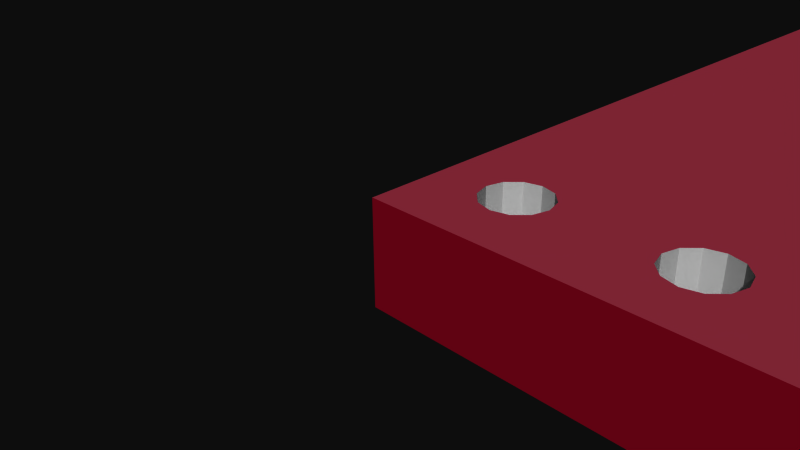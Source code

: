 # Source: ADXL345_Breakout.blend  (saved by Blender 2.72.0; exported with 4.5.12 LTS)
import bpy
from mathutils import Matrix  # noqa: F401  (used for matrix-valued properties, if any)

bpy.ops.wm.read_factory_settings(use_empty=True)
scene = bpy.context.scene
scene.name = 'Scene'

# ---- collections
col_collection_1 = bpy.data.collections.new('Collection 1'); scene.collection.children.link(col_collection_1)

# ---- materials (node trees are filled in below, after node groups)
mat_m_0131_silver = bpy.data.materials.new('M_0131_Silver')
mat_m_0131_silver.alpha_threshold = 0.0
mat_m_0131_silver.use_transparent_shadow = False
mat_m_0131_silver.diffuse_color = (0.7529, 0.7529, 0.7529, 1.0)
mat_m_0131_silver.specular_color = (0.33, 0.33, 0.33)
mat_m_0131_silver.roughness = 0.5
mat_frontcolor = bpy.data.materials.new('FrontColor')
mat_frontcolor.alpha_threshold = 0.0
mat_frontcolor.use_transparent_shadow = False
mat_frontcolor.diffuse_color = (1.0, 1.0, 1.0, 1.0)
mat_frontcolor.specular_color = (0.33, 0.33, 0.33)
mat_frontcolor.roughness = 0.5
mat_m_0035_tan = bpy.data.materials.new('M_0035_Tan')
mat_m_0035_tan.alpha_threshold = 0.0
mat_m_0035_tan.use_transparent_shadow = False
mat_m_0035_tan.diffuse_color = (0.8235, 0.7059, 0.549, 1.0)
mat_m_0035_tan.specular_color = (0.33, 0.33, 0.33)
mat_m_0035_tan.roughness = 0.5
mat_m_0134_dimgray = bpy.data.materials.new('M_0134_DimGray')
mat_m_0134_dimgray.alpha_threshold = 0.0
mat_m_0134_dimgray.use_transparent_shadow = False
mat_m_0134_dimgray.diffuse_color = (0.4118, 0.4118, 0.4118, 1.0)
mat_m_0134_dimgray.specular_color = (0.33, 0.33, 0.33)
mat_m_0134_dimgray.roughness = 0.5
mat_m_0137_black = bpy.data.materials.new('M_0137_Black')
mat_m_0137_black.alpha_threshold = 0.0
mat_m_0137_black.use_transparent_shadow = False
mat_m_0137_black.diffuse_color = (0.0, 0.0, 0.0, 1.0)
mat_m_0137_black.specular_color = (0.33, 0.33, 0.33)
mat_m_0137_black.roughness = 0.5
mat_mat_board = bpy.data.materials.new('mat_board')
mat_mat_board.alpha_threshold = 0.0
mat_mat_board.use_transparent_shadow = False
mat_mat_board.diffuse_color = (0.5961, 0.01569, 0.1098, 1.0)
mat_mat_board.specular_color = (0.33, 0.33, 0.33)
mat_mat_board.roughness = 0.5
mat_holes = bpy.data.materials.new('holes')
mat_holes.alpha_threshold = 0.0
mat_holes.use_transparent_shadow = False
mat_holes.diffuse_color = (0.5961, 0.01569, 0.1098, 1.0)
mat_holes.specular_color = (0.33, 0.33, 0.33)
mat_holes.roughness = 0.5
mat_element = bpy.data.materials.new('element')
mat_element.alpha_threshold = 0.0
mat_element.use_transparent_shadow = False
mat_element.diffuse_color = (0.7529, 0.7529, 0.7529, 1.0)
mat_element.specular_color = (0.33, 0.33, 0.33)
mat_element.roughness = 0.5
mat_adxl345_breakout_bottom_board = bpy.data.materials.new('ADXL345_Breakout_bottom_board')
mat_adxl345_breakout_bottom_board.alpha_threshold = 0.0
mat_adxl345_breakout_bottom_board.use_transparent_shadow = False
mat_adxl345_breakout_bottom_board.diffuse_color = (0.8078, 0.1647, 0.2784, 1.0)
mat_adxl345_breakout_bottom_board.specular_color = (0.33, 0.33, 0.33)
mat_adxl345_breakout_bottom_board.roughness = 0.5
mat_adxl345_breakout_top_board = bpy.data.materials.new('ADXL345_Breakout_top_board')
mat_adxl345_breakout_top_board.alpha_threshold = 0.0
mat_adxl345_breakout_top_board.use_transparent_shadow = False
mat_adxl345_breakout_top_board.diffuse_color = (0.7412, 0.2157, 0.302, 1.0)
mat_adxl345_breakout_top_board.specular_color = (0.33, 0.33, 0.33)
mat_adxl345_breakout_top_board.roughness = 0.5
mat_m_0136_charcoal = bpy.data.materials.new('M_0136_Charcoal')
mat_m_0136_charcoal.alpha_threshold = 0.0
mat_m_0136_charcoal.use_transparent_shadow = False
mat_m_0136_charcoal.diffuse_color = (0.1373, 0.1373, 0.1373, 1.0)
mat_m_0136_charcoal.specular_color = (0.33, 0.33, 0.33)
mat_m_0136_charcoal.roughness = 0.5

# ---- material node trees

# ---- world
world_world = bpy.data.worlds.new('World'); scene.world = world_world
world_world.color = (0.05088, 0.05088, 0.05088)
world_world.use_sun_shadow = False
world_world.sun_shadow_jitter_overblur = 0.0
world_world.cycles.sampling_method = 'MANUAL'
world_world.cycles.sample_map_resolution = 256

# ---- cameras
cam_camera = bpy.data.cameras.new('Camera')
cam_camera.clip_end = 100.0
cam_camera.lens = 35.0
cam_camera.sensor_width = 32.0
cam_camera.sensor_height = 18.0
cam_camera.ortho_scale = 7.314
cam_camera.dof.focus_distance = 0.0
cam_camera.dof.aperture_fstop = 128.0

# ---- meshes
me_mesh2_g_0603_cap1_model = bpy.data.meshes.new('Mesh2 G_0603_CAP1 Model')
me_mesh2_g_0603_cap1_model.from_pydata([(6.598, 1.25, -11.34), (6.598, 1.25, -11.14), (6.598, 0.8, -11.14), (6.598, 0.8, -11.34), (6.598, 0.85, -11.34), (6.598, 1.2, -11.34), (5.798, 1.25, -11.34), (5.798, 1.25, -11.14), (6.598, 1.25, -12.54), (5.798, 1.25, -12.54), (6.598, 0.8, -12.54), (6.598, 0.85, -12.54), (6.598, 1.2, -12.54), (5.798, 0.8, -11.34), (5.798, 0.8, -12.54), (5.798, 0.85, -11.34), (5.798, 0.8, -11.14), (5.798, 1.2, -11.34), (5.798, 1.2, -12.54), (5.798, 0.85, -12.54), (6.598, 0.8, -12.74), (6.598, 1.25, -12.74), (5.798, 0.8, -12.74), (5.798, 1.25, -12.74)], [], [(1, 0, 6, 7), (0, 8, 9, 6), (10, 3, 13, 14), (4, 3, 13, 15), (3, 2, 16, 13), (2, 1, 7, 16), (8, 12, 18, 9), (20, 10, 14, 22), (10, 11, 19, 14), (11, 12, 18, 19), (8, 21, 23, 9), (21, 20, 22, 23), (5, 4, 15, 17), (0, 5, 17, 6), (9, 23, 22, 14, 19, 18), (4, 5, 0, 1, 2, 3), (12, 11, 10, 20, 21, 8), (3, 10, 11, 12, 8, 0, 5, 4), (6, 17, 15, 13, 16, 7), (6, 9, 18, 19, 14, 13, 15, 17)])
me_mesh2_g_0603_cap1_model.polygons.foreach_set('material_index', [0, 2, 2, 1, 0, 0, 1, 0, 1, 1, 0, 0, 1, 1, 0, 0, 0, 2, 0, 2])
_uv = me_mesh2_g_0603_cap1_model.uv_layers.new(name='UVMap')
_uv.uv.foreach_set('vector', [-31.5, -15.75, -23.62, -15.75, -23.62, 15.75, -31.5, 15.75, -23.62, -15.75, 23.62, -15.75, 23.62, 15.75, -23.62, 15.75, -23.62, -15.75, 23.62, -15.75, 23.62, 15.75, -23.62, 15.75, -15.75, 1.969, -15.75, 0.0, 15.75, 0.0, 15.75, 1.969, 23.62, -15.75, 31.5, -15.75, 31.5, 15.75, 23.62, 15.75, 15.75, 0.0, 15.75, 17.72, -15.75, 17.72, -15.75, 0.0, -15.75, 17.72, -15.75, 15.75, 15.75, 15.75, 15.75, 17.72, -31.5, -15.75, -23.62, -15.75, -23.62, 15.75, -31.5, 15.75, 15.75, 4.263e-14, 15.75, 1.969, -15.75, 1.969, -15.75, 4.263e-14, 15.75, 1.969, 15.75, 15.75, -15.75, 15.75, -15.75, 1.969, 23.62, -15.75, 31.5, -15.75, 31.5, 15.75, 23.62, 15.75, -15.75, 17.72, -15.75, 0.0, 15.75, 0.0, 15.75, 17.72, -15.75, 15.75, -15.75, 1.969, 15.75, 1.969, 15.75, 15.75, -15.75, 17.72, -15.75, 15.75, 15.75, 15.75, 15.75, 17.72, -23.62, 17.72, -31.5, 17.72, -31.5, 0.0, -23.62, 0.0, -23.62, 1.969, -23.62, 15.75, -23.62, 1.969, -23.62, 15.75, -23.62, 17.72, -31.5, 17.72, -31.5, 0.0, -23.62, 0.0, 23.62, 15.75, 23.62, 1.969, 23.62, 0.0, 31.5, 0.0, 31.5, 17.72, 23.62, 17.72, -23.62, 0.0, 23.62, 0.0, 23.62, 1.969, 23.62, 15.75, 23.62, 17.72, -23.62, 17.72, -23.62, 15.75, -23.62, 1.969, 23.62, 17.72, 23.62, 15.75, 23.62, 1.969, 23.62, 0.0, 31.5, 0.0, 31.5, 17.72, 23.62, 17.72, -23.62, 17.72, -23.62, 15.75, -23.62, 1.969, -23.62, 0.0, 23.62, 0.0, 23.62, 1.969, 23.62, 15.75])
me_mesh2_g_0603_cap1_model.materials.append(mat_m_0131_silver)
me_mesh2_g_0603_cap1_model.materials.append(mat_frontcolor)
me_mesh2_g_0603_cap1_model.materials.append(mat_m_0035_tan)
me_mesh2_g_0603_cap1_model.use_remesh_preserve_volume = False
me_mesh2_g_0603_cap1_model.use_remesh_preserve_attributes = False
me_mesh2_g_0603_cap1_model.use_mirror_vertex_groups = False
me_mesh2_g_0603_cap1_model.update()
me_mesh3_eia3216_1_model = bpy.data.meshes.new('Mesh3 EIA3216_1 Model')
me_mesh3_eia3216_1_model.from_pydata([(11.76, 0.8, -12.38), (11.66, 0.8, -12.38), (11.66, 0.8, -13.78), (11.76, 0.8, -13.78), (11.66, 1.29, -12.38), (11.76, 1.29, -12.38), (11.66, 2.4, -13.88), (11.66, 2.4, -12.28), (11.66, 0.8, -12.28), (11.66, 1.29, -13.78), (11.66, 0.8, -13.88), (9.16, 2.4, -13.88), (9.16, 2.4, -12.28), (8.66, 2.4, -13.88), (8.66, 2.4, -12.28), (8.66, 0.8, -13.88), (8.66, 0.8, -12.28), (8.66, 0.8, -12.38), (8.66, 0.8, -13.78), (8.66, 1.29, -13.78), (8.66, 1.29, -12.38), (8.56, 0.8, -13.78), (8.56, 1.29, -13.78), (8.56, 0.8, -12.38), (8.56, 1.29, -12.38), (11.76, 1.29, -13.78)], [], [(0, 1, 2, 3), (0, 5, 4, 1), (11, 12, 7, 6), (11, 13, 14, 12), (19, 18, 21, 22), (18, 17, 20, 19), (21, 18, 17, 23), (17, 20, 24, 23), (20, 19, 22, 24), (24, 22, 21, 23), (1, 2, 9, 4), (2, 9, 25, 3), (9, 4, 5, 25), (0, 3, 25, 5), (13, 11, 6, 10, 15), (13, 15, 18, 19, 20, 17, 16, 14), (1, 8, 16, 17, 18, 15, 10, 2), (8, 7, 12, 14, 16), (1, 4, 9, 2, 10, 6, 7, 8)])
me_mesh3_eia3216_1_model.polygons.foreach_set('material_index', [0, 0, 3, 2, 0, 1, 0, 0, 0, 0, 1, 0, 0, 0, 3, 3, 3, 3, 3])
_uv = me_mesh3_eia3216_1_model.uv_layers.new(name='UVMap')
_uv.uv.foreach_set('vector', [62.99, 27.56, 59.06, 27.56, 59.06, -27.56, 62.99, -27.56, 62.99, 1.015e-14, 62.99, 19.29, 59.06, 19.29, 59.06, 1.015e-14, 39.37, -31.5, 39.37, 31.5, -59.06, 31.5, -59.06, -31.5, 39.37, -31.5, 59.06, -31.5, 59.06, 31.5, 39.37, 31.5, 59.06, 19.29, 59.06, 0.0, 62.99, 0.0, 62.99, 19.29, -27.56, 0.0, 27.56, 0.0, 27.56, 19.29, -27.56, 19.29, -62.99, -27.56, -59.06, -27.56, -59.06, 27.56, -62.99, 27.56, -59.06, 0.0, -59.06, 19.29, -62.99, 19.29, -62.99, 0.0, 59.06, 27.56, 59.06, -27.56, 62.99, -27.56, 62.99, 27.56, 27.56, 19.29, -27.56, 19.29, -27.56, 0.0, 27.56, 0.0, -27.56, 0.0, 27.56, 0.0, 27.56, 19.29, -27.56, 19.29, -59.06, 0.0, -59.06, 19.29, -62.99, 19.29, -62.99, 0.0, -59.06, -27.56, -59.06, 27.56, -62.99, 27.56, -62.99, -27.56, -27.56, 0.0, 27.56, 0.0, 27.56, 19.29, -27.56, 19.29, 59.06, 62.99, 39.37, 62.99, -59.06, 62.99, -59.06, 0.0, 59.06, 0.0, -31.5, 62.99, -31.5, 0.0, -27.56, 0.0, -27.56, 19.29, 27.56, 19.29, 27.56, 0.0, 31.5, 0.0, 31.5, 62.99, 59.06, 27.56, 59.06, 31.5, -59.06, 31.5, -59.06, 27.56, -59.06, -27.56, -59.06, -31.5, 59.06, -31.5, 59.06, -27.56, 59.06, 0.0, 59.06, 62.99, -39.37, 62.99, -59.06, 62.99, -59.06, 0.0, -27.56, 0.0, -27.56, 19.29, 27.56, 19.29, 27.56, 0.0, 31.5, 0.0, 31.5, 62.99, -31.5, 62.99, -31.5, 0.0])
me_mesh3_eia3216_1_model.materials.append(mat_m_0131_silver)
me_mesh3_eia3216_1_model.materials.append(mat_frontcolor)
me_mesh3_eia3216_1_model.materials.append(mat_m_0134_dimgray)
me_mesh3_eia3216_1_model.materials.append(mat_m_0137_black)
me_mesh3_eia3216_1_model.use_remesh_preserve_volume = False
me_mesh3_eia3216_1_model.use_remesh_preserve_attributes = False
me_mesh3_eia3216_1_model.use_mirror_vertex_groups = False
me_mesh3_eia3216_1_model.update()
me_mesh4_g_0603_cap2_model = bpy.data.meshes.new('Mesh4 G_0603_CAP2 Model')
me_mesh4_g_0603_cap2_model.from_pydata([(14.5, 1.25, -11.34), (14.5, 1.25, -11.14), (14.5, 0.8, -11.14), (14.5, 0.8, -11.34), (14.5, 0.85, -11.34), (14.5, 1.2, -11.34), (13.7, 1.25, -11.34), (13.7, 1.25, -11.14), (14.5, 1.25, -12.54), (13.7, 1.25, -12.54), (14.5, 0.8, -12.54), (14.5, 0.85, -12.54), (14.5, 1.2, -12.54), (13.7, 0.8, -11.34), (13.7, 0.8, -12.54), (13.7, 0.85, -11.34), (13.7, 0.8, -11.14), (13.7, 1.2, -11.34), (13.7, 1.2, -12.54), (13.7, 0.85, -12.54), (14.5, 0.8, -12.74), (14.5, 1.25, -12.74), (13.7, 0.8, -12.74), (13.7, 1.25, -12.74)], [], [(1, 0, 6, 7), (0, 8, 9, 6), (10, 3, 13, 14), (4, 3, 13, 15), (3, 2, 16, 13), (2, 1, 7, 16), (8, 12, 18, 9), (20, 10, 14, 22), (10, 11, 19, 14), (11, 12, 18, 19), (8, 21, 23, 9), (21, 20, 22, 23), (5, 4, 15, 17), (0, 5, 17, 6), (9, 23, 22, 14, 19, 18), (4, 5, 0, 1, 2, 3), (12, 11, 10, 20, 21, 8), (3, 10, 11, 12, 8, 0, 5, 4), (6, 17, 15, 13, 16, 7), (6, 9, 18, 19, 14, 13, 15, 17)])
me_mesh4_g_0603_cap2_model.polygons.foreach_set('material_index', [0, 2, 2, 1, 0, 0, 1, 0, 1, 1, 0, 0, 1, 1, 0, 0, 0, 2, 0, 2])
_uv = me_mesh4_g_0603_cap2_model.uv_layers.new(name='UVMap')
_uv.uv.foreach_set('vector', [-31.5, -15.75, -23.62, -15.75, -23.62, 15.75, -31.5, 15.75, -23.62, -15.75, 23.62, -15.75, 23.62, 15.75, -23.62, 15.75, -23.62, -15.75, 23.62, -15.75, 23.62, 15.75, -23.62, 15.75, -15.75, 1.969, -15.75, 0.0, 15.75, 0.0, 15.75, 1.969, 23.62, -15.75, 31.5, -15.75, 31.5, 15.75, 23.62, 15.75, 15.75, 0.0, 15.75, 17.72, -15.75, 17.72, -15.75, 0.0, -15.75, 17.72, -15.75, 15.75, 15.75, 15.75, 15.75, 17.72, -31.5, -15.75, -23.62, -15.75, -23.62, 15.75, -31.5, 15.75, 15.75, 4.263e-14, 15.75, 1.969, -15.75, 1.969, -15.75, 4.263e-14, 15.75, 1.969, 15.75, 15.75, -15.75, 15.75, -15.75, 1.969, 23.62, -15.75, 31.5, -15.75, 31.5, 15.75, 23.62, 15.75, -15.75, 17.72, -15.75, 0.0, 15.75, 0.0, 15.75, 17.72, -15.75, 15.75, -15.75, 1.969, 15.75, 1.969, 15.75, 15.75, -15.75, 17.72, -15.75, 15.75, 15.75, 15.75, 15.75, 17.72, -23.62, 17.72, -31.5, 17.72, -31.5, 0.0, -23.62, 0.0, -23.62, 1.969, -23.62, 15.75, -23.62, 1.969, -23.62, 15.75, -23.62, 17.72, -31.5, 17.72, -31.5, 0.0, -23.62, 0.0, 23.62, 15.75, 23.62, 1.969, 23.62, 0.0, 31.5, 0.0, 31.5, 17.72, 23.62, 17.72, -23.62, 0.0, 23.62, 0.0, 23.62, 1.969, 23.62, 15.75, 23.62, 17.72, -23.62, 17.72, -23.62, 15.75, -23.62, 1.969, 23.62, 17.72, 23.62, 15.75, 23.62, 1.969, 23.62, 0.0, 31.5, 0.0, 31.5, 17.72, 23.62, 17.72, -23.62, 17.72, -23.62, 15.75, -23.62, 1.969, -23.62, 0.0, 23.62, 0.0, 23.62, 1.969, 23.62, 15.75])
me_mesh4_g_0603_cap2_model.materials.append(mat_m_0131_silver)
me_mesh4_g_0603_cap2_model.materials.append(mat_frontcolor)
me_mesh4_g_0603_cap2_model.materials.append(mat_m_0035_tan)
me_mesh4_g_0603_cap2_model.use_remesh_preserve_volume = False
me_mesh4_g_0603_cap2_model.use_remesh_preserve_attributes = False
me_mesh4_g_0603_cap2_model.use_mirror_vertex_groups = False
me_mesh4_g_0603_cap2_model.update()
me_mesh1_pcbgroup_model = bpy.data.meshes.new('Mesh1 pcbgroup Model')
me_mesh1_pcbgroup_model.from_pydata([(18.54, 0.8, -1.27), (18.61, 0.8, -11.27), (17.78, 0.8, -11.05), (18.61, 0.8, -1.524), (18.54, -0.8, -1.27), (18.61, -0.8, -1.524), (18.61, 0.8, -1.016), (18.61, -0.8, -1.016), (17.02, 0.8, -1.27), (18.8, 0.8, -0.8301), (20.32, 0.8, 0.0), (16.95, 0.8, -1.016), (16.76, 0.8, -0.8301), (16.51, 0.8, -0.762), (14.41, 0.8, -1.016), (14.22, 0.8, -0.8301), (13.97, 0.8, -0.762), (11.68, 0.8, -0.8301), (11.43, 0.8, -0.762), (9.144, 0.8, -0.8301), (8.89, 0.8, -0.762), (6.604, 0.8, -0.8301), (6.35, 0.8, -0.762), (4.064, 0.8, -0.8301), (3.81, 0.8, -0.762), (1.524, 0.8, -0.8301), (1.27, 0.8, -0.762), (0.0, 0.8, 0.0), (1.016, 0.8, -0.8301), (0.8301, 0.8, -1.016), (0.762, 0.8, -1.27), (0.0, 0.8, -15.24), (0.889, 0.8, -12.7), (1.11, 0.8, -13.53), (1.714, 0.8, -14.13), (2.54, 0.8, -14.35), (20.32, 0.8, -15.24), (3.365, 0.8, -14.13), (2.54, -0.8, -14.35), (3.365, -0.8, -14.13), (1.714, -0.8, -14.13), (1.11, -0.8, -13.53), (0.889, -0.8, -12.7), (1.11, 0.8, -11.87), (1.11, -0.8, -11.87), (1.016, 0.8, -1.71), (0.8301, 0.8, -1.524), (0.762, -0.8, -1.27), (0.8301, -0.8, -1.524), (0.8301, -0.8, -1.016), (1.016, -0.8, -0.8301), (1.27, -0.8, -0.762), (1.524, -0.8, -0.8301), (1.71, 0.8, -1.016), (1.71, -0.8, -1.016), (1.778, 0.8, -1.27), (3.556, 0.8, -0.8301), (3.81, -0.8, -0.762), (3.556, -0.8, -0.8301), (4.064, -0.8, -0.8301), (4.25, 0.8, -1.016), (4.25, -0.8, -1.016), (4.318, 0.8, -1.27), (6.096, 0.8, -0.8301), (6.35, -0.8, -0.762), (6.096, -0.8, -0.8301), (6.604, -0.8, -0.8301), (6.79, 0.8, -1.016), (6.79, -0.8, -1.016), (6.858, 0.8, -1.27), (8.636, 0.8, -0.8301), (8.89, -0.8, -0.762), (8.636, -0.8, -0.8301), (9.144, -0.8, -0.8301), (9.33, 0.8, -1.016), (9.33, -0.8, -1.016), (9.398, 0.8, -1.27), (11.18, 0.8, -0.8301), (11.43, -0.8, -0.762), (11.18, -0.8, -0.8301), (11.68, -0.8, -0.8301), (11.87, 0.8, -1.016), (11.87, -0.8, -1.016), (11.94, 0.8, -1.27), (13.72, 0.8, -0.8301), (13.97, -0.8, -0.762), (13.72, -0.8, -0.8301), (14.22, -0.8, -0.8301), (14.41, -0.8, -1.016), (14.48, 0.8, -1.27), (14.48, -0.8, -1.27), (16.26, 0.8, -0.8301), (16.51, -0.8, -0.762), (16.26, -0.8, -0.8301), (16.76, -0.8, -0.8301), (16.95, -0.8, -1.016), (17.02, -0.8, -1.27), (16.95, 0.8, -1.524), (16.95, -0.8, -1.524), (16.95, 0.8, -11.27), (16.76, 0.8, -1.71), (16.51, 0.8, -1.778), (16.35, 0.8, -11.87), (16.26, 0.8, -1.71), (16.13, 0.8, -12.7), (16.07, 0.8, -1.524), (16.0, 0.8, -1.27), (14.41, 0.8, -1.524), (14.22, 0.8, -1.71), (13.97, 0.8, -1.778), (13.72, 0.8, -1.71), (13.53, 0.8, -1.524), (13.46, 0.8, -1.27), (16.35, 0.8, -13.53), (11.87, 0.8, -1.524), (11.68, 0.8, -1.71), (11.43, 0.8, -1.778), (11.18, 0.8, -1.71), (10.99, 0.8, -1.524), (10.03, 0.8, -10.67), (16.95, 0.8, -14.13), (9.999, 0.8, -10.8), (9.906, 0.8, -10.89), (9.779, 0.8, -10.92), (9.652, 0.8, -10.89), (4.191, 0.8, -12.7), (3.97, 0.8, -13.53), (3.97, -0.8, -13.53), (20.32, -0.8, -15.24), (0.0, -0.8, -15.24), (0.0, -0.8, 0.0), (1.016, -0.8, -1.71), (1.27, -0.8, -1.778), (1.714, -0.8, -11.27), (1.714, 0.8, -11.27), (1.27, 0.8, -1.778), (1.524, 0.8, -1.71), (1.524, -0.8, -1.71), (1.71, 0.8, -1.524), (1.71, -0.8, -1.524), (1.778, -0.8, -1.27), (2.54, -0.8, -11.05), (2.54, 0.8, -11.05), (20.32, -0.8, 0.0), (19.56, 0.8, -1.27), (19.49, 0.8, -1.524), (19.43, 0.8, -12.7), (19.21, 0.8, -13.53), (18.61, 0.8, -14.13), (17.78, 0.8, -14.35), (16.95, -0.8, -14.13), (17.78, -0.8, -14.35), (16.35, -0.8, -13.53), (16.13, -0.8, -12.7), (16.35, -0.8, -11.87), (16.95, -0.8, -11.27), (17.78, -0.8, -11.05), (18.61, -0.8, -11.27), (19.21, 0.8, -11.87), (19.21, -0.8, -11.87), (18.8, 0.8, -1.71), (18.8, -0.8, -1.71), (18.8, -0.8, -0.8301), (4.318, -0.8, -1.27), (4.25, 0.8, -1.524), (4.25, -0.8, -1.524), (9.559, 0.8, -10.8), (9.559, -0.8, -10.8), (9.652, -0.8, -10.89), (9.525, 0.8, -10.67), (9.525, -0.8, -10.67), (6.79, 0.8, -1.524), (6.604, 0.8, -1.71), (6.35, 0.8, -1.778), (6.096, 0.8, -1.71), (5.91, 0.8, -1.524), (5.842, 0.8, -1.27), (5.91, 0.8, -1.016), (5.91, -0.8, -1.016), (5.842, -0.8, -1.27), (5.91, -0.8, -1.524), (4.191, -0.8, -12.7), (3.97, 0.8, -11.87), (3.97, -0.8, -11.87), (4.064, 0.8, -1.71), (3.81, 0.8, -1.778), (3.556, 0.8, -1.71), (3.37, 0.8, -1.524), (3.365, 0.8, -11.27), (3.302, 0.8, -1.27), (3.365, -0.8, -11.27), (3.37, -0.8, -1.524), (3.302, -0.8, -1.27), (3.37, -0.8, -1.016), (3.37, 0.8, -1.016), (3.556, -0.8, -1.71), (3.81, -0.8, -1.778), (4.064, -0.8, -1.71), (18.61, -0.8, -14.13), (19.21, -0.8, -13.53), (19.43, -0.8, -12.7), (19.49, -0.8, -1.524), (19.56, -0.8, -1.27), (19.49, -0.8, -1.016), (19.3, -0.8, -0.8301), (19.05, -0.8, -0.762), (19.05, 0.8, -0.762), (19.3, 0.8, -0.8301), (19.49, 0.8, -1.016), (19.3, 0.8, -1.71), (19.3, -0.8, -1.71), (19.05, 0.8, -1.778), (19.05, -0.8, -1.778), (9.779, -0.8, -10.92), (9.906, -0.8, -10.89), (9.999, -0.8, -10.8), (10.03, -0.8, -10.67), (10.99, -0.8, -1.524), (11.18, -0.8, -1.71), (11.43, -0.8, -1.778), (11.68, -0.8, -1.71), (11.87, -0.8, -1.524), (11.94, -0.8, -1.27), (13.46, -0.8, -1.27), (13.53, -0.8, -1.524), (13.72, -0.8, -1.71), (13.97, -0.8, -1.778), (14.22, -0.8, -1.71), (14.41, -0.8, -1.524), (16.0, -0.8, -1.27), (16.07, -0.8, -1.524), (16.26, -0.8, -1.71), (16.51, -0.8, -1.778), (16.76, -0.8, -1.71), (16.07, 0.8, -1.016), (16.07, -0.8, -1.016), (13.53, 0.8, -1.016), (13.53, -0.8, -1.016), (10.92, 0.8, -1.27), (10.92, -0.8, -1.27), (9.999, 0.8, -10.54), (9.906, 0.8, -10.45), (9.779, 0.8, -10.41), (9.652, 0.8, -10.45), (9.559, 0.8, -10.54), (10.99, 0.8, -1.016), (10.99, -0.8, -1.016), (9.398, -0.8, -1.27), (9.33, 0.8, -1.524), (9.33, -0.8, -1.524), (9.144, 0.8, -1.71), (8.89, 0.8, -1.778), (8.636, 0.8, -1.71), (8.45, 0.8, -1.524), (8.382, 0.8, -1.27), (8.45, 0.8, -1.016), (8.45, -0.8, -1.016), (6.858, -0.8, -1.27), (6.79, -0.8, -1.524), (6.604, -0.8, -1.71), (6.35, -0.8, -1.778), (6.096, -0.8, -1.71), (8.382, -0.8, -1.27), (8.45, -0.8, -1.524), (8.636, -0.8, -1.71), (8.89, -0.8, -1.778), (9.144, -0.8, -1.71), (9.559, -0.8, -10.54), (9.652, -0.8, -10.45), (9.779, -0.8, -10.41), (9.906, -0.8, -10.45), (9.999, -0.8, -10.54)], [], [(0, 1, 2), (1, 0, 3), (3, 0, 4, 5), (0, 6, 7, 4), (6, 0, 8), (8, 9, 6), (8, 10, 9), (11, 10, 8), (12, 10, 11), (13, 10, 12), (14, 10, 13), (15, 10, 14), (16, 10, 15), (17, 10, 16), (18, 10, 17), (19, 10, 18), (20, 10, 19), (21, 10, 20), (22, 10, 21), (23, 10, 22), (24, 10, 23), (25, 10, 24), (26, 10, 25), (26, 27, 10), (28, 27, 26), (29, 27, 28), (30, 27, 29), (27, 30, 31), (32, 31, 30), (33, 31, 32), (34, 31, 33), (35, 31, 34), (31, 35, 36), (36, 35, 37), (37, 35, 38, 39), (35, 34, 40, 38), (34, 33, 41, 40), (33, 32, 42, 41), (32, 43, 44, 42), (32, 45, 43), (45, 32, 46), (32, 30, 46), (46, 30, 47, 48), (30, 29, 49, 47), (29, 28, 50, 49), (28, 26, 51, 50), (26, 25, 52, 51), (25, 53, 54, 52), (25, 24, 53), (53, 24, 55), (55, 24, 56), (56, 24, 57, 58), (24, 23, 59, 57), (23, 60, 61, 59), (23, 22, 60), (60, 22, 62), (62, 22, 63), (63, 22, 64, 65), (22, 21, 66, 64), (21, 67, 68, 66), (21, 20, 67), (67, 20, 69), (69, 20, 70), (70, 20, 71, 72), (20, 19, 73, 71), (19, 74, 75, 73), (19, 18, 74), (74, 18, 76), (76, 18, 77), (77, 18, 78, 79), (18, 17, 80, 78), (17, 81, 82, 80), (17, 16, 81), (81, 16, 83), (83, 16, 84), (84, 16, 85, 86), (16, 15, 87, 85), (15, 14, 88, 87), (14, 89, 90, 88), (14, 13, 89), (89, 13, 91), (91, 13, 92, 93), (13, 12, 94, 92), (12, 11, 95, 94), (11, 8, 96, 95), (8, 97, 98, 96), (99, 97, 8), (99, 100, 97), (99, 101, 100), (102, 101, 99), (102, 103, 101), (104, 103, 102), (103, 104, 105), (104, 106, 105), (104, 89, 106), (104, 107, 89), (104, 108, 107), (104, 109, 108), (104, 110, 109), (104, 111, 110), (104, 112, 111), (104, 83, 112), (113, 83, 104), (113, 114, 83), (113, 115, 114), (113, 116, 115), (113, 117, 116), (113, 118, 117), (113, 119, 118), (120, 119, 113), (120, 121, 119), (120, 122, 121), (120, 123, 122), (120, 124, 123), (120, 125, 124), (36, 125, 120), (36, 126, 125), (36, 37, 126), (126, 37, 39, 127), (39, 128, 127), (38, 128, 39), (38, 129, 128), (40, 129, 38), (41, 129, 40), (42, 129, 41), (129, 42, 130), (130, 42, 47), (47, 42, 48), (42, 131, 48), (131, 42, 44), (131, 44, 132), (132, 44, 133), (43, 134, 133, 44), (43, 135, 134), (43, 45, 135), (135, 45, 131, 132), (45, 46, 48, 131), (136, 135, 132, 137), (134, 135, 136), (134, 136, 138), (138, 136, 137, 139), (137, 133, 139), (132, 133, 137), (139, 133, 140), (140, 133, 141), (134, 142, 141, 133), (134, 55, 142), (134, 138, 55), (55, 138, 139, 140), (53, 55, 140, 54), (57, 54, 140), (57, 52, 54), (143, 52, 57), (143, 51, 52), (130, 51, 143), (51, 130, 50), (50, 130, 49), (49, 130, 47), (10, 27, 130, 143), (27, 31, 129, 130), (31, 36, 128, 129), (36, 10, 143, 128), (36, 144, 10), (36, 145, 144), (36, 146, 145), (36, 147, 146), (36, 148, 147), (36, 149, 148), (36, 120, 149), (149, 120, 150, 151), (120, 113, 152, 150), (113, 104, 153, 152), (104, 102, 154, 153), (102, 99, 155, 154), (99, 2, 156, 155), (99, 8, 2), (8, 0, 2), (2, 1, 157, 156), (1, 158, 159, 157), (1, 3, 158), (158, 3, 160), (160, 3, 5, 161), (5, 159, 161), (5, 157, 159), (4, 157, 5), (157, 4, 156), (4, 96, 156), (7, 96, 4), (162, 96, 7), (143, 96, 162), (143, 95, 96), (143, 94, 95), (143, 92, 94), (143, 88, 92), (143, 87, 88), (143, 85, 87), (143, 80, 85), (143, 78, 80), (143, 73, 78), (143, 71, 73), (143, 66, 71), (143, 64, 66), (143, 59, 64), (143, 57, 59), (64, 59, 61), (64, 61, 163), (60, 62, 163, 61), (62, 164, 165, 163), (166, 164, 62), (166, 125, 164), (124, 125, 166), (124, 166, 167, 168), (166, 169, 170, 167), (166, 69, 169), (166, 171, 69), (166, 172, 171), (166, 173, 172), (166, 174, 173), (166, 175, 174), (166, 62, 175), (175, 62, 176), (62, 177, 176), (62, 63, 177), (177, 63, 65, 178), (65, 163, 178), (64, 163, 65), (178, 163, 179), (163, 180, 179), (163, 167, 180), (165, 167, 163), (181, 167, 165), (181, 168, 167), (181, 150, 168), (181, 128, 150), (127, 128, 181), (125, 126, 127, 181), (182, 125, 181, 183), (182, 184, 125), (182, 185, 184), (182, 186, 185), (182, 187, 186), (188, 187, 182), (188, 189, 187), (189, 188, 142), (142, 188, 190, 141), (188, 182, 183, 190), (191, 190, 183), (192, 190, 191), (190, 192, 141), (192, 140, 141), (193, 140, 192), (58, 140, 193), (57, 140, 58), (194, 56, 58, 193), (55, 56, 194), (55, 194, 189), (189, 194, 193, 192), (187, 189, 192, 191), (186, 187, 191, 195), (191, 183, 195), (195, 183, 196), (196, 183, 197), (197, 183, 181), (197, 181, 165), (164, 184, 197, 165), (125, 184, 164), (184, 185, 196, 197), (185, 186, 195, 196), (55, 189, 142), (150, 128, 151), (151, 128, 198), (198, 128, 199), (199, 128, 200), (200, 128, 201), (201, 128, 202), (143, 202, 128), (143, 203, 202), (143, 204, 203), (143, 205, 204), (143, 162, 205), (9, 206, 205, 162), (9, 10, 206), (206, 10, 207), (207, 10, 208), (208, 10, 144), (208, 144, 202, 203), (144, 145, 201, 202), (145, 209, 210, 201), (146, 209, 145), (158, 209, 146), (158, 211, 209), (158, 160, 211), (211, 160, 161, 212), (161, 159, 212), (212, 159, 210), (210, 159, 200), (158, 146, 200, 159), (146, 147, 199, 200), (147, 148, 198, 199), (148, 149, 151, 198), (210, 200, 201), (209, 211, 212, 210), (207, 208, 203, 204), (206, 207, 204, 205), (6, 9, 162, 7), (168, 150, 213), (213, 150, 214), (214, 150, 215), (215, 150, 216), (216, 150, 152), (216, 152, 217), (217, 152, 218), (218, 152, 219), (219, 152, 220), (220, 152, 221), (221, 152, 222), (222, 152, 153), (222, 153, 223), (223, 153, 224), (224, 153, 225), (225, 153, 226), (226, 153, 227), (227, 153, 228), (228, 153, 90), (90, 153, 229), (229, 153, 230), (153, 231, 230), (231, 153, 154), (231, 154, 232), (232, 154, 155), (232, 155, 233), (233, 155, 98), (98, 155, 96), (96, 155, 156), (97, 100, 233, 98), (100, 101, 232, 233), (101, 103, 231, 232), (103, 105, 230, 231), (105, 106, 229, 230), (106, 234, 235, 229), (89, 234, 106), (89, 91, 234), (234, 91, 93, 235), (93, 90, 235), (92, 90, 93), (92, 88, 90), (235, 90, 229), (89, 107, 228, 90), (107, 108, 227, 228), (108, 109, 226, 227), (109, 110, 225, 226), (110, 111, 224, 225), (111, 112, 223, 224), (112, 236, 237, 223), (83, 236, 112), (83, 84, 236), (236, 84, 86, 237), (86, 222, 237), (85, 222, 86), (85, 82, 222), (85, 80, 82), (81, 83, 222, 82), (83, 114, 221, 222), (114, 115, 220, 221), (115, 116, 219, 220), (116, 117, 218, 219), (117, 118, 217, 218), (118, 238, 239, 217), (118, 119, 238), (240, 238, 119), (241, 238, 240), (242, 238, 241), (243, 238, 242), (244, 238, 243), (169, 238, 244), (76, 238, 169), (76, 245, 238), (76, 77, 245), (245, 77, 79, 246), (79, 247, 246), (78, 247, 79), (78, 75, 247), (78, 73, 75), (74, 76, 247, 75), (76, 248, 249, 247), (169, 248, 76), (169, 250, 248), (169, 251, 250), (169, 252, 251), (169, 253, 252), (169, 254, 253), (169, 69, 254), (69, 255, 254), (69, 70, 255), (255, 70, 72, 256), (72, 257, 256), (71, 257, 72), (71, 68, 257), (71, 66, 68), (67, 69, 257, 68), (69, 171, 258, 257), (171, 172, 259, 258), (172, 173, 260, 259), (173, 174, 261, 260), (174, 175, 180, 261), (175, 176, 179, 180), (176, 177, 178, 179), (180, 167, 261), (261, 167, 260), (260, 167, 259), (259, 167, 258), (258, 167, 257), (257, 167, 170), (257, 170, 262), (262, 170, 263), (263, 170, 264), (264, 170, 265), (265, 170, 266), (266, 170, 249), (249, 170, 247), (239, 247, 170), (246, 247, 239), (238, 245, 246, 239), (239, 170, 267), (169, 244, 267, 170), (244, 243, 268, 267), (243, 242, 269, 268), (242, 241, 270, 269), (241, 240, 271, 270), (240, 119, 216, 271), (119, 121, 215, 216), (121, 122, 214, 215), (122, 123, 213, 214), (123, 124, 168, 213), (239, 271, 216), (239, 270, 271), (239, 269, 270), (239, 268, 269), (239, 267, 268), (216, 217, 239), (248, 250, 266, 249), (250, 251, 265, 266), (251, 252, 264, 265), (252, 253, 263, 264), (253, 254, 262, 263), (254, 255, 256, 262), (256, 257, 262), (237, 222, 223)])
me_mesh1_pcbgroup_model.polygons.foreach_set('material_index', [4, 4, 2, 2, 4, 4, 4, 4, 4, 4, 4, 4, 4, 4, 4, 4, 4, 4, 4, 4, 4, 4, 4, 4, 4, 4, 4, 4, 4, 4, 4, 4, 4, 4, 1, 1, 1, 1, 1, 4, 4, 4, 2, 2, 2, 2, 2, 2, 4, 4, 4, 2, 2, 2, 4, 4, 4, 2, 2, 2, 4, 4, 4, 2, 2, 2, 4, 4, 4, 2, 2, 2, 4, 4, 4, 2, 2, 2, 2, 4, 4, 2, 2, 2, 2, 2, 4, 4, 4, 4, 4, 4, 4, 4, 4, 4, 4, 4, 4, 4, 4, 4, 4, 4, 4, 4, 4, 4, 4, 4, 4, 4, 4, 4, 4, 4, 4, 4, 1, 3, 3, 3, 3, 3, 3, 3, 3, 3, 3, 3, 3, 3, 1, 4, 4, 2, 2, 2, 4, 4, 2, 3, 3, 3, 3, 1, 4, 4, 2, 2, 3, 3, 3, 3, 3, 3, 3, 3, 0, 0, 0, 0, 4, 4, 4, 4, 4, 4, 4, 1, 1, 1, 1, 1, 1, 4, 4, 1, 1, 4, 4, 2, 3, 3, 3, 3, 3, 3, 3, 3, 3, 3, 3, 3, 3, 3, 3, 3, 3, 3, 3, 3, 3, 3, 3, 3, 2, 2, 4, 4, 4, 2, 2, 4, 4, 4, 4, 4, 4, 4, 4, 4, 4, 2, 3, 3, 3, 3, 3, 3, 3, 3, 3, 3, 3, 1, 1, 4, 4, 4, 4, 4, 4, 4, 1, 1, 3, 3, 3, 3, 3, 3, 3, 2, 4, 4, 2, 2, 2, 3, 3, 3, 3, 3, 2, 4, 2, 2, 4, 3, 3, 3, 3, 3, 3, 3, 3, 3, 3, 3, 2, 4, 4, 4, 4, 2, 2, 2, 4, 4, 4, 4, 2, 3, 3, 3, 1, 1, 1, 1, 3, 2, 2, 2, 2, 3, 3, 3, 3, 3, 3, 3, 3, 3, 3, 3, 3, 3, 3, 3, 3, 3, 3, 3, 3, 3, 3, 3, 3, 3, 3, 3, 3, 3, 2, 2, 2, 2, 2, 2, 4, 4, 2, 3, 3, 3, 3, 2, 2, 2, 2, 2, 2, 2, 4, 4, 2, 3, 3, 3, 3, 2, 2, 2, 2, 2, 2, 2, 4, 4, 4, 4, 4, 4, 4, 4, 4, 4, 2, 3, 3, 3, 3, 2, 2, 4, 4, 4, 4, 4, 4, 4, 4, 4, 2, 3, 3, 3, 3, 2, 2, 2, 2, 2, 2, 2, 2, 3, 3, 3, 3, 3, 3, 3, 3, 3, 3, 3, 3, 3, 3, 3, 2, 3, 2, 2, 2, 2, 2, 2, 2, 2, 2, 2, 3, 3, 3, 3, 3, 3, 2, 2, 2, 2, 2, 2, 3, 3])
_uv = me_mesh1_pcbgroup_model.uv_layers.new(name='UVMap')
_uv.uv.foreach_set('vector', [0.9125, 0.08333, 0.9156, 0.7395, 0.875, 0.725, 0.9156, 0.7395, 0.9125, 0.08333, 0.9158, 0.1, 247.6, 62.99, 237.2, 62.99, 237.2, 0.0, 247.6, 0.0, -140.6, 62.99, -151.0, 62.99, -151.0, 0.0, -140.6, 0.0, 0.9158, 0.06667, 0.9125, 0.08333, 0.8375, 0.08333, 0.8375, 0.08333, 0.925, 0.05447, 0.9158, 0.06667, 0.8375, 0.08333, 1.0, 0.0, 0.925, 0.05447, 0.8342, 0.06667, 1.0, 0.0, 0.8375, 0.08333, 0.825, 0.05447, 1.0, 0.0, 0.8342, 0.06667, 0.8125, 0.05, 1.0, 0.0, 0.825, 0.05447, 0.7092, 0.06667, 1.0, 0.0, 0.8125, 0.05, 0.7, 0.05447, 1.0, 0.0, 0.7092, 0.06667, 0.6875, 0.05, 1.0, 0.0, 0.7, 0.05447, 0.575, 0.05447, 1.0, 0.0, 0.6875, 0.05, 0.5625, 0.05, 1.0, 0.0, 0.575, 0.05447, 0.45, 0.05447, 1.0, 0.0, 0.5625, 0.05, 0.4375, 0.05, 1.0, 0.0, 0.45, 0.05447, 0.325, 0.05447, 1.0, 0.0, 0.4375, 0.05, 0.3125, 0.05, 1.0, 0.0, 0.325, 0.05447, 0.2, 0.05447, 1.0, 0.0, 0.3125, 0.05, 0.1875, 0.05, 1.0, 0.0, 0.2, 0.05447, 0.075, 0.05447, 1.0, 0.0, 0.1875, 0.05, 0.0625, 0.05, 1.0, 0.0, 0.075, 0.05447, 0.0625, 0.05, 0.0, 0.0, 1.0, 0.0, 0.05, 0.05447, 0.0, 0.0, 0.0625, 0.05, 0.04085, 0.06667, 0.0, 0.0, 0.05, 0.05447, 0.0375, 0.08333, 0.0, 0.0, 0.04085, 0.06667, 0.0, 0.0, 0.0375, 0.08333, 0.0, 1.0, 0.04375, 0.8333, 0.0, 1.0, 0.0375, 0.08333, 0.05464, 0.8875, 0.0, 1.0, 0.04375, 0.8333, 0.08438, 0.9272, 0.0, 1.0, 0.05464, 0.8875, 0.125, 0.9417, 0.0, 1.0, 0.08438, 0.9272, 0.0, 1.0, 0.125, 0.9417, 1.0, 1.0, 1.0, 1.0, 0.125, 0.9417, 0.1656, 0.9272, -15.99, 62.99, -49.64, 62.99, -49.64, 0.0, -15.99, 0.0, 242.8, 62.99, 209.2, 62.99, 209.2, 0.0, 242.8, 0.0, 441.1, 62.99, 407.4, 62.99, 407.4, 0.0, 441.1, 0.0, 525.7, 62.99, 492.0, 62.99, 492.0, 0.0, 525.7, 0.0, 473.9, 62.99, 440.3, 62.99, 440.3, 0.0, 473.9, 0.0, 0.04375, 0.8333, 0.05, 0.1122, 0.05464, 0.7792, 0.05, 0.1122, 0.04375, 0.8333, 0.04085, 0.1, 0.04375, 0.8333, 0.0375, 0.08333, 0.04085, 0.1, 66.41, 62.99, 56.06, 62.99, 56.06, 0.0, 66.41, 0.0, 40.53, 62.99, 30.18, 62.99, 30.18, 0.0, 40.53, 0.0, 5.176, 62.99, -5.176, 62.99, -5.176, 0.0, 5.176, 0.0, -30.18, 62.99, -40.53, 62.99, -40.53, 0.0, -30.18, 0.0, -56.06, 62.99, -66.41, 62.99, -66.41, 0.0, -56.06, 0.0, -65.53, 62.99, -75.89, 62.99, -75.89, 0.0, -65.53, 0.0, 0.075, 0.05447, 0.1875, 0.05, 0.08415, 0.06667, 0.08415, 0.06667, 0.1875, 0.05, 0.0875, 0.08333, 0.0875, 0.08333, 0.1875, 0.05, 0.175, 0.05447, -126.8, 62.99, -137.1, 62.99, -137.1, 0.0, -126.8, 0.0, -152.7, 62.99, -163.0, 62.99, -163.0, 0.0, -152.7, 0.0, -136.2, 62.99, -146.6, 62.99, -146.6, 0.0, -136.2, 0.0, 0.2, 0.05447, 0.3125, 0.05, 0.2092, 0.06667, 0.2092, 0.06667, 0.3125, 0.05, 0.2125, 0.08333, 0.2125, 0.08333, 0.3125, 0.05, 0.3, 0.05447, -223.4, 62.99, -233.7, 62.99, -233.7, 0.0, -223.4, 0.0, -249.2, 62.99, -259.6, 62.99, -259.6, 0.0, -249.2, 0.0, -207.0, 62.99, -217.3, 62.99, -217.3, 0.0, -207.0, 0.0, 0.325, 0.05447, 0.4375, 0.05, 0.3342, 0.06667, 0.3342, 0.06667, 0.4375, 0.05, 0.3375, 0.08333, 0.3375, 0.08333, 0.4375, 0.05, 0.425, 0.05447, -320.0, 62.99, -330.3, 62.99, -330.3, 0.0, -320.0, 0.0, -345.8, 62.99, -356.2, 62.99, -356.2, 0.0, -345.8, 0.0, -277.7, 62.99, -288.0, 62.99, -288.0, 0.0, -277.7, 0.0, 0.45, 0.05447, 0.5625, 0.05, 0.4592, 0.06667, 0.4592, 0.06667, 0.5625, 0.05, 0.4625, 0.08333, 0.4625, 0.08333, 0.5625, 0.05, 0.55, 0.05447, -416.5, 62.99, -426.9, 62.99, -426.9, 0.0, -416.5, 0.0, -442.4, 62.99, -452.8, 62.99, -452.8, 0.0, -442.4, 0.0, -348.4, 62.99, -358.7, 62.99, -358.7, 0.0, -348.4, 0.0, 0.575, 0.05447, 0.6875, 0.05, 0.5842, 0.06667, 0.5842, 0.06667, 0.6875, 0.05, 0.5875, 0.08333, 0.5875, 0.08333, 0.6875, 0.05, 0.675, 0.05447, -513.1, 62.99, -523.5, 62.99, -523.5, 0.0, -513.1, 0.0, -539.0, 62.99, -549.4, 62.99, -549.4, 0.0, -539.0, 0.0, -419.1, 62.99, -429.4, 62.99, -429.4, 0.0, -419.1, 0.0, -185.5, 62.99, -195.8, 62.99, -195.8, 0.0, -185.5, 0.0, 0.7092, 0.06667, 0.8125, 0.05, 0.7125, 0.08333, 0.7125, 0.08333, 0.8125, 0.05, 0.8, 0.05447, -609.7, 62.99, -620.1, 62.99, -620.1, 0.0, -609.7, 0.0, -635.6, 62.99, -646.0, 62.99, -646.0, 0.0, -635.6, 0.0, -489.8, 62.99, -500.2, 62.99, -500.2, 0.0, -489.8, 0.0, -211.4, 62.99, -221.7, 62.99, -221.7, 0.0, -211.4, 0.0, 125.1, 62.99, 114.8, 62.99, 114.8, 0.0, 125.1, 0.0, 0.8344, 0.7395, 0.8342, 0.1, 0.8375, 0.08333, 0.8344, 0.7395, 0.825, 0.1122, 0.8342, 0.1, 0.8344, 0.7395, 0.8125, 0.1167, 0.825, 0.1122, 0.8046, 0.7792, 0.8125, 0.1167, 0.8344, 0.7395, 0.8046, 0.7792, 0.8, 0.1122, 0.8125, 0.1167, 0.7937, 0.8333, 0.8, 0.1122, 0.8046, 0.7792, 0.8, 0.1122, 0.7937, 0.8333, 0.7908, 0.1, 0.7937, 0.8333, 0.7875, 0.08333, 0.7908, 0.1, 0.7937, 0.8333, 0.7125, 0.08333, 0.7875, 0.08333, 0.7937, 0.8333, 0.7092, 0.1, 0.7125, 0.08333, 0.7937, 0.8333, 0.7, 0.1122, 0.7092, 0.1, 0.7937, 0.8333, 0.6875, 0.1167, 0.7, 0.1122, 0.7937, 0.8333, 0.675, 0.1122, 0.6875, 0.1167, 0.7937, 0.8333, 0.6658, 0.1, 0.675, 0.1122, 0.7937, 0.8333, 0.6625, 0.08333, 0.6658, 0.1, 0.7937, 0.8333, 0.5875, 0.08333, 0.6625, 0.08333, 0.8046, 0.8875, 0.5875, 0.08333, 0.7937, 0.8333, 0.8046, 0.8875, 0.5842, 0.1, 0.5875, 0.08333, 0.8046, 0.8875, 0.575, 0.1122, 0.5842, 0.1, 0.8046, 0.8875, 0.5625, 0.1167, 0.575, 0.1122, 0.8046, 0.8875, 0.55, 0.1122, 0.5625, 0.1167, 0.8046, 0.8875, 0.5408, 0.1, 0.55, 0.1122, 0.8046, 0.8875, 0.4938, 0.7, 0.5408, 0.1, 0.8344, 0.9272, 0.4938, 0.7, 0.8046, 0.8875, 0.8344, 0.9272, 0.4921, 0.7083, 0.4938, 0.7, 0.8344, 0.9272, 0.4875, 0.7144, 0.4921, 0.7083, 0.8344, 0.9272, 0.4812, 0.7167, 0.4875, 0.7144, 0.8344, 0.9272, 0.475, 0.7144, 0.4812, 0.7167, 0.8344, 0.9272, 0.2062, 0.8333, 0.475, 0.7144, 1.0, 1.0, 0.2062, 0.8333, 0.8344, 0.9272, 1.0, 1.0, 0.1954, 0.8875, 0.2062, 0.8333, 1.0, 1.0, 0.1656, 0.9272, 0.1954, 0.8875, -266.0, 62.99, -299.7, 62.99, -299.7, 0.0, -266.0, 0.0, -0.1656, 0.9272, -1.0, 1.0, -0.1954, 0.8875, -0.125, 0.9417, -1.0, 1.0, -0.1656, 0.9272, -0.125, 0.9417, 0.0, 1.0, -1.0, 1.0, -0.08438, 0.9272, 0.0, 1.0, -0.125, 0.9417, -0.05464, 0.8875, 0.0, 1.0, -0.08438, 0.9272, -0.04375, 0.8333, 0.0, 1.0, -0.05464, 0.8875, 0.0, 1.0, -0.04375, 0.8333, 0.0, 0.0, 0.0, 0.0, -0.04375, 0.8333, -0.0375, 0.08333, -0.0375, 0.08333, -0.04375, 0.8333, -0.04085, 0.1, -0.04375, 0.8333, -0.05, 0.1122, -0.04085, 0.1, -0.05, 0.1122, -0.04375, 0.8333, -0.05464, 0.7792, -0.05, 0.1122, -0.05464, 0.7792, -0.0625, 0.1167, -0.0625, 0.1167, -0.05464, 0.7792, -0.08438, 0.7395, 299.7, 62.99, 266.0, 62.99, 266.0, 0.0, 299.7, 0.0, 0.05464, 0.7792, 0.0625, 0.1167, 0.08438, 0.7395, 0.05464, 0.7792, 0.05, 0.1122, 0.0625, 0.1167, 66.41, 62.99, 56.06, 62.99, 56.06, 0.0, 66.41, 0.0, 75.89, 62.99, 65.53, 62.99, 65.53, 0.0, 75.89, 0.0, 40.53, 62.99, 30.18, 62.99, 30.18, 0.0, 40.53, 0.0, 0.08438, 0.7395, 0.0625, 0.1167, 0.075, 0.1122, 0.08438, 0.7395, 0.075, 0.1122, 0.08415, 0.1, 5.176, 62.99, -5.176, 62.99, -5.176, 0.0, 5.176, 0.0, -0.075, 0.1122, -0.08438, 0.7395, -0.08415, 0.1, -0.0625, 0.1167, -0.08438, 0.7395, -0.075, 0.1122, -0.08415, 0.1, -0.08438, 0.7395, -0.0875, 0.08333, -0.0875, 0.08333, -0.08438, 0.7395, -0.125, 0.725, 49.64, 62.99, 15.99, 62.99, 15.99, 0.0, 49.64, 0.0, 0.08438, 0.7395, 0.0875, 0.08333, 0.125, 0.725, 0.08438, 0.7395, 0.08415, 0.1, 0.0875, 0.08333, -30.18, 62.99, -40.53, 62.99, -40.53, 0.0, -30.18, 0.0, -56.06, 62.99, -66.41, 62.99, -66.41, 0.0, -56.06, 0.0, -0.1875, 0.05, -0.08415, 0.06667, -0.0875, 0.08333, -0.1875, 0.05, -0.075, 0.05447, -0.08415, 0.06667, -1.0, 0.0, -0.075, 0.05447, -0.1875, 0.05, -1.0, 0.0, -0.0625, 0.05, -0.075, 0.05447, 0.0, 0.0, -0.0625, 0.05, -1.0, 0.0, -0.0625, 0.05, 0.0, 0.0, -0.05, 0.05447, -0.05, 0.05447, 0.0, 0.0, -0.04085, 0.06667, -0.04085, 0.06667, 0.0, 0.0, -0.0375, 0.08333, 800.0, 62.99, 0.0, 62.99, 0.0, 0.0, 800.0, 0.0, 0.0, 62.99, -600.0, 62.99, -600.0, 0.0, 0.0, 0.0, 0.0, 62.99, -800.0, 62.99, -800.0, 0.0, 0.0, 0.0, 600.0, 62.99, 0.0, 62.99, 0.0, 0.0, 600.0, 0.0, 1.0, 1.0, 0.9625, 0.08333, 1.0, 0.0, 1.0, 1.0, 0.9592, 0.1, 0.9625, 0.08333, 1.0, 1.0, 0.9563, 0.8333, 0.9592, 0.1, 1.0, 1.0, 0.9454, 0.8875, 0.9563, 0.8333, 1.0, 1.0, 0.9156, 0.9272, 0.9454, 0.8875, 1.0, 1.0, 0.875, 0.9417, 0.9156, 0.9272, 1.0, 1.0, 0.8344, 0.9272, 0.875, 0.9417, 822.4, 62.99, 788.7, 62.99, 788.7, 0.0, 822.4, 0.0, 865.4, 62.99, 831.7, 62.99, 831.7, 0.0, 865.4, 0.0, 681.0, 62.99, 647.3, 62.99, 647.3, 0.0, 681.0, 0.0, 318.6, 62.99, 285.0, 62.99, 285.0, 0.0, 318.6, 0.0, -124.6, 62.99, -158.2, 62.99, -158.2, 0.0, -124.6, 0.0, -529.9, 62.99, -563.6, 62.99, -563.6, 0.0, -529.9, 0.0, 0.8344, 0.7395, 0.8375, 0.08333, 0.875, 0.725, 0.8375, 0.08333, 0.9125, 0.08333, 0.875, 0.725, -788.7, 62.99, -822.4, 62.99, -822.4, 0.0, -788.7, 0.0, -831.7, 62.99, -865.4, 62.99, -865.4, 0.0, -831.7, 0.0, 0.9156, 0.7395, 0.9158, 0.1, 0.9454, 0.7792, 0.9454, 0.7792, 0.9158, 0.1, 0.925, 0.1122, 570.9, 62.99, 560.5, 62.99, 560.5, 0.0, 570.9, 0.0, -0.9158, 0.1, -0.9454, 0.7792, -0.925, 0.1122, -0.9158, 0.1, -0.9156, 0.7395, -0.9454, 0.7792, -0.9125, 0.08333, -0.9156, 0.7395, -0.9158, 0.1, -0.9156, 0.7395, -0.9125, 0.08333, -0.875, 0.725, -0.9125, 0.08333, -0.8375, 0.08333, -0.875, 0.725, -0.9158, 0.06667, -0.8375, 0.08333, -0.9125, 0.08333, -0.925, 0.05447, -0.8375, 0.08333, -0.9158, 0.06667, -1.0, 0.0, -0.8375, 0.08333, -0.925, 0.05447, -1.0, 0.0, -0.8342, 0.06667, -0.8375, 0.08333, -1.0, 0.0, -0.825, 0.05447, -0.8342, 0.06667, -1.0, 0.0, -0.8125, 0.05, -0.825, 0.05447, -1.0, 0.0, -0.7092, 0.06667, -0.8125, 0.05, -1.0, 0.0, -0.7, 0.05447, -0.7092, 0.06667, -1.0, 0.0, -0.6875, 0.05, -0.7, 0.05447, -1.0, 0.0, -0.575, 0.05447, -0.6875, 0.05, -1.0, 0.0, -0.5625, 0.05, -0.575, 0.05447, -1.0, 0.0, -0.45, 0.05447, -0.5625, 0.05, -1.0, 0.0, -0.4375, 0.05, -0.45, 0.05447, -1.0, 0.0, -0.325, 0.05447, -0.4375, 0.05, -1.0, 0.0, -0.3125, 0.05, -0.325, 0.05447, -1.0, 0.0, -0.2, 0.05447, -0.3125, 0.05, -1.0, 0.0, -0.1875, 0.05, -0.2, 0.05447, -0.3125, 0.05, -0.2, 0.05447, -0.2092, 0.06667, -0.3125, 0.05, -0.2092, 0.06667, -0.2125, 0.08333, -81.94, 62.99, -92.3, 62.99, -92.3, 0.0, -81.94, 0.0, -4.297, 62.99, -14.65, 62.99, -14.65, 0.0, -4.297, 0.0, 0.4704, 0.7083, 0.2092, 0.1, 0.2125, 0.08333, 0.4704, 0.7083, 0.2062, 0.8333, 0.2092, 0.1, 0.475, 0.7144, 0.2062, 0.8333, 0.4704, 0.7083, 571.8, 62.99, 566.6, 62.99, 566.6, 0.0, 571.8, 0.0, 507.9, 62.99, 502.7, 62.99, 502.7, 0.0, 507.9, 0.0, 0.4704, 0.7083, 0.3375, 0.08333, 0.4688, 0.7, 0.4704, 0.7083, 0.3342, 0.1, 0.3375, 0.08333, 0.4704, 0.7083, 0.325, 0.1122, 0.3342, 0.1, 0.4704, 0.7083, 0.3125, 0.1167, 0.325, 0.1122, 0.4704, 0.7083, 0.3, 0.1122, 0.3125, 0.1167, 0.4704, 0.7083, 0.2908, 0.1, 0.3, 0.1122, 0.4704, 0.7083, 0.2125, 0.08333, 0.2908, 0.1, 0.2908, 0.1, 0.2125, 0.08333, 0.2875, 0.08333, 0.2125, 0.08333, 0.2908, 0.06667, 0.2875, 0.08333, 0.2125, 0.08333, 0.3, 0.05447, 0.2908, 0.06667, -136.2, 62.99, -146.6, 62.99, -146.6, 0.0, -136.2, 0.0, -0.3, 0.05447, -0.2125, 0.08333, -0.2908, 0.06667, -0.3125, 0.05, -0.2125, 0.08333, -0.3, 0.05447, -0.2908, 0.06667, -0.2125, 0.08333, -0.2875, 0.08333, -0.2125, 0.08333, -0.2908, 0.1, -0.2875, 0.08333, -0.2125, 0.08333, -0.4704, 0.7083, -0.2908, 0.1, -0.2092, 0.1, -0.4704, 0.7083, -0.2125, 0.08333, -0.2062, 0.8333, -0.4704, 0.7083, -0.2092, 0.1, -0.2062, 0.8333, -0.475, 0.7144, -0.4704, 0.7083, -0.2062, 0.8333, -0.8344, 0.9272, -0.475, 0.7144, -0.2062, 0.8333, -1.0, 1.0, -0.8344, 0.9272, -0.1954, 0.8875, -1.0, 1.0, -0.2062, 0.8333, -440.3, 62.99, -473.9, 62.99, -473.9, 0.0, -440.3, 0.0, -492.0, 62.99, -525.7, 62.99, -525.7, 0.0, -492.0, 0.0, 0.1954, 0.7792, 0.2, 0.1122, 0.2062, 0.8333, 0.1954, 0.7792, 0.1875, 0.1167, 0.2, 0.1122, 0.1954, 0.7792, 0.175, 0.1122, 0.1875, 0.1167, 0.1954, 0.7792, 0.1658, 0.1, 0.175, 0.1122, 0.1656, 0.7395, 0.1658, 0.1, 0.1954, 0.7792, 0.1656, 0.7395, 0.1625, 0.08333, 0.1658, 0.1, 0.1625, 0.08333, 0.1656, 0.7395, 0.125, 0.725, -209.2, 62.99, -242.8, 62.99, -242.8, 0.0, -209.2, 0.0, -407.4, 62.99, -441.1, 62.99, -441.1, 0.0, -407.4, 0.0, -0.1658, 0.1, -0.1656, 0.7395, -0.1954, 0.7792, -0.1625, 0.08333, -0.1656, 0.7395, -0.1658, 0.1, -0.1656, 0.7395, -0.1625, 0.08333, -0.125, 0.725, -0.1625, 0.08333, -0.0875, 0.08333, -0.125, 0.725, -0.1658, 0.06667, -0.0875, 0.08333, -0.1625, 0.08333, -0.175, 0.05447, -0.0875, 0.08333, -0.1658, 0.06667, -0.1875, 0.05, -0.0875, 0.08333, -0.175, 0.05447, -65.53, 62.99, -75.89, 62.99, -75.89, 0.0, -65.53, 0.0, 0.0875, 0.08333, 0.175, 0.05447, 0.1658, 0.06667, 0.0875, 0.08333, 0.1658, 0.06667, 0.1625, 0.08333, 14.65, 62.99, 4.297, 62.99, 4.297, 0.0, 14.65, 0.0, 92.3, 62.99, 81.94, 62.99, 81.94, 0.0, 92.3, 0.0, 146.6, 62.99, 136.2, 62.99, 136.2, 0.0, 146.6, 0.0, -0.1658, 0.1, -0.1954, 0.7792, -0.175, 0.1122, -0.175, 0.1122, -0.1954, 0.7792, -0.1875, 0.1167, -0.1875, 0.1167, -0.1954, 0.7792, -0.2, 0.1122, -0.2, 0.1122, -0.1954, 0.7792, -0.2062, 0.8333, -0.2, 0.1122, -0.2062, 0.8333, -0.2092, 0.1, 75.89, 62.99, 65.53, 62.99, 65.53, 0.0, 75.89, 0.0, 0.2062, 0.8333, 0.2, 0.1122, 0.2092, 0.1, 137.1, 62.99, 126.8, 62.99, 126.8, 0.0, 137.1, 0.0, 163.0, 62.99, 152.7, 62.99, 152.7, 0.0, 163.0, 0.0, 0.0875, 0.08333, 0.1625, 0.08333, 0.125, 0.725, -0.8344, 0.9272, -1.0, 1.0, -0.875, 0.9417, -0.875, 0.9417, -1.0, 1.0, -0.9156, 0.9272, -0.9156, 0.9272, -1.0, 1.0, -0.9454, 0.8875, -0.9454, 0.8875, -1.0, 1.0, -0.9563, 0.8333, -0.9563, 0.8333, -1.0, 1.0, -0.9592, 0.1, -0.9592, 0.1, -1.0, 1.0, -0.9625, 0.08333, -1.0, 0.0, -0.9625, 0.08333, -1.0, 1.0, -1.0, 0.0, -0.9592, 0.06667, -0.9625, 0.08333, -1.0, 0.0, -0.95, 0.05447, -0.9592, 0.06667, -1.0, 0.0, -0.9375, 0.05, -0.95, 0.05447, -1.0, 0.0, -0.925, 0.05447, -0.9375, 0.05, -706.3, 62.99, -716.7, 62.99, -716.7, 0.0, -706.3, 0.0, 0.925, 0.05447, 1.0, 0.0, 0.9375, 0.05, 0.9375, 0.05, 1.0, 0.0, 0.95, 0.05447, 0.95, 0.05447, 1.0, 0.0, 0.9592, 0.06667, 0.9592, 0.06667, 1.0, 0.0, 0.9625, 0.08333, -237.2, 62.99, -247.6, 62.99, -247.6, 0.0, -237.2, 0.0, 151.0, 62.99, 140.6, 62.99, 140.6, 0.0, 151.0, 0.0, 500.2, 62.99, 489.8, 62.99, 489.8, 0.0, 500.2, 0.0, 0.9563, 0.8333, 0.95, 0.1122, 0.9592, 0.1, 0.9454, 0.7792, 0.95, 0.1122, 0.9563, 0.8333, 0.9454, 0.7792, 0.9375, 0.1167, 0.95, 0.1122, 0.9454, 0.7792, 0.925, 0.1122, 0.9375, 0.1167, 742.6, 62.99, 732.2, 62.99, 732.2, 0.0, 742.6, 0.0, -0.925, 0.1122, -0.9454, 0.7792, -0.9375, 0.1167, -0.9375, 0.1167, -0.9454, 0.7792, -0.95, 0.1122, -0.95, 0.1122, -0.9454, 0.7792, -0.9563, 0.8333, -647.3, 62.99, -681.0, 62.99, -681.0, 0.0, -647.3, 0.0, -285.0, 62.99, -318.6, 62.99, -318.6, 0.0, -285.0, 0.0, 158.2, 62.99, 124.6, 62.99, 124.6, 0.0, 158.2, 0.0, 563.6, 62.99, 529.9, 62.99, 529.9, 0.0, 563.6, 0.0, -0.95, 0.1122, -0.9563, 0.8333, -0.9592, 0.1, 716.7, 62.99, 706.3, 62.99, 706.3, 0.0, 716.7, 0.0, -560.5, 62.99, -570.9, 62.99, -570.9, 0.0, -560.5, 0.0, -732.2, 62.99, -742.6, 62.99, -742.6, 0.0, -732.2, 0.0, -489.8, 62.99, -500.2, 62.99, -500.2, 0.0, -489.8, 0.0, -0.475, 0.7144, -0.8344, 0.9272, -0.4812, 0.7167, -0.4812, 0.7167, -0.8344, 0.9272, -0.4875, 0.7144, -0.4875, 0.7144, -0.8344, 0.9272, -0.4921, 0.7083, -0.4921, 0.7083, -0.8344, 0.9272, -0.4938, 0.7, -0.4938, 0.7, -0.8344, 0.9272, -0.8046, 0.8875, -0.4938, 0.7, -0.8046, 0.8875, -0.5408, 0.1, -0.5408, 0.1, -0.8046, 0.8875, -0.55, 0.1122, -0.55, 0.1122, -0.8046, 0.8875, -0.5625, 0.1167, -0.5625, 0.1167, -0.8046, 0.8875, -0.575, 0.1122, -0.575, 0.1122, -0.8046, 0.8875, -0.5842, 0.1, -0.5842, 0.1, -0.8046, 0.8875, -0.5875, 0.08333, -0.5875, 0.08333, -0.8046, 0.8875, -0.7937, 0.8333, -0.5875, 0.08333, -0.7937, 0.8333, -0.6625, 0.08333, -0.6625, 0.08333, -0.7937, 0.8333, -0.6658, 0.1, -0.6658, 0.1, -0.7937, 0.8333, -0.675, 0.1122, -0.675, 0.1122, -0.7937, 0.8333, -0.6875, 0.1167, -0.6875, 0.1167, -0.7937, 0.8333, -0.7, 0.1122, -0.7, 0.1122, -0.7937, 0.8333, -0.7092, 0.1, -0.7092, 0.1, -0.7937, 0.8333, -0.7125, 0.08333, -0.7125, 0.08333, -0.7937, 0.8333, -0.7875, 0.08333, -0.7875, 0.08333, -0.7937, 0.8333, -0.7908, 0.1, -0.7937, 0.8333, -0.8, 0.1122, -0.7908, 0.1, -0.8, 0.1122, -0.7937, 0.8333, -0.8046, 0.7792, -0.8, 0.1122, -0.8046, 0.7792, -0.8125, 0.1167, -0.8125, 0.1167, -0.8046, 0.7792, -0.8344, 0.7395, -0.8125, 0.1167, -0.8344, 0.7395, -0.825, 0.1122, -0.825, 0.1122, -0.8344, 0.7395, -0.8342, 0.1, -0.8342, 0.1, -0.8344, 0.7395, -0.8375, 0.08333, -0.8375, 0.08333, -0.8344, 0.7395, -0.875, 0.725, 429.4, 62.99, 419.1, 62.99, 419.1, 0.0, 429.4, 0.0, 620.1, 62.99, 609.7, 62.99, 609.7, 0.0, 620.1, 0.0, 646.0, 62.99, 635.6, 62.99, 635.6, 0.0, 646.0, 0.0, 500.2, 62.99, 489.8, 62.99, 489.8, 0.0, 500.2, 0.0, 221.7, 62.99, 211.4, 62.99, 211.4, 0.0, 221.7, 0.0, -114.8, 62.99, -125.1, 62.99, -125.1, 0.0, -114.8, 0.0, 0.7125, 0.08333, 0.7908, 0.06667, 0.7875, 0.08333, 0.7125, 0.08333, 0.8, 0.05447, 0.7908, 0.06667, -419.1, 62.99, -429.4, 62.99, -429.4, 0.0, -419.1, 0.0, -0.8, 0.05447, -0.7125, 0.08333, -0.7908, 0.06667, -0.8125, 0.05, -0.7125, 0.08333, -0.8, 0.05447, -0.8125, 0.05, -0.7092, 0.06667, -0.7125, 0.08333, -0.7908, 0.06667, -0.7125, 0.08333, -0.7875, 0.08333, 99.23, 62.99, 88.88, 62.99, 88.88, 0.0, 99.23, 0.0, 358.7, 62.99, 348.4, 62.99, 348.4, 0.0, 358.7, 0.0, 523.5, 62.99, 513.1, 62.99, 513.1, 0.0, 523.5, 0.0, 549.4, 62.99, 539.0, 62.99, 539.0, 0.0, 549.4, 0.0, 429.4, 62.99, 419.1, 62.99, 419.1, 0.0, 429.4, 0.0, 195.8, 62.99, 185.5, 62.99, 185.5, 0.0, 195.8, 0.0, -88.88, 62.99, -99.23, 62.99, -99.23, 0.0, -88.88, 0.0, 0.5875, 0.08333, 0.6658, 0.06667, 0.6625, 0.08333, 0.5875, 0.08333, 0.675, 0.05447, 0.6658, 0.06667, -348.4, 62.99, -358.7, 62.99, -358.7, 0.0, -348.4, 0.0, -0.675, 0.05447, -0.5875, 0.08333, -0.6658, 0.06667, -0.6875, 0.05, -0.5875, 0.08333, -0.675, 0.05447, -0.6875, 0.05, -0.5842, 0.06667, -0.5875, 0.08333, -0.6875, 0.05, -0.575, 0.05447, -0.5842, 0.06667, -159.6, 62.99, -169.9, 62.99, -169.9, 0.0, -159.6, 0.0, 73.35, 62.99, 63.0, 62.99, 63.0, 0.0, 73.35, 0.0, 288.0, 62.99, 277.7, 62.99, 277.7, 0.0, 288.0, 0.0, 426.9, 62.99, 416.5, 62.99, 416.5, 0.0, 426.9, 0.0, 452.8, 62.99, 442.4, 62.99, 442.4, 0.0, 452.8, 0.0, 358.7, 62.99, 348.4, 62.99, 348.4, 0.0, 358.7, 0.0, 169.9, 62.99, 159.6, 62.99, 159.6, 0.0, 169.9, 0.0, 0.5408, 0.1, 0.4938, 0.7, 0.5375, 0.08333, 0.4921, 0.6917, 0.5375, 0.08333, 0.4938, 0.7, 0.4875, 0.6856, 0.5375, 0.08333, 0.4921, 0.6917, 0.4812, 0.6833, 0.5375, 0.08333, 0.4875, 0.6856, 0.475, 0.6856, 0.5375, 0.08333, 0.4812, 0.6833, 0.4704, 0.6917, 0.5375, 0.08333, 0.475, 0.6856, 0.4688, 0.7, 0.5375, 0.08333, 0.4704, 0.6917, 0.4625, 0.08333, 0.5375, 0.08333, 0.4688, 0.7, 0.4625, 0.08333, 0.5408, 0.06667, 0.5375, 0.08333, 0.4625, 0.08333, 0.55, 0.05447, 0.5408, 0.06667, -277.7, 62.99, -288.0, 62.99, -288.0, 0.0, -277.7, 0.0, -0.55, 0.05447, -0.4625, 0.08333, -0.5408, 0.06667, -0.5625, 0.05, -0.4625, 0.08333, -0.55, 0.05447, -0.5625, 0.05, -0.4592, 0.06667, -0.4625, 0.08333, -0.5625, 0.05, -0.45, 0.05447, -0.4592, 0.06667, -133.7, 62.99, -144.1, 62.99, -144.1, 0.0, -133.7, 0.0, 47.47, 62.99, 37.11, 62.99, 37.11, 0.0, 47.47, 0.0, 0.4688, 0.7, 0.4592, 0.1, 0.4625, 0.08333, 0.4688, 0.7, 0.45, 0.1122, 0.4592, 0.1, 0.4688, 0.7, 0.4375, 0.1167, 0.45, 0.1122, 0.4688, 0.7, 0.425, 0.1122, 0.4375, 0.1167, 0.4688, 0.7, 0.4158, 0.1, 0.425, 0.1122, 0.4688, 0.7, 0.4125, 0.08333, 0.4158, 0.1, 0.4688, 0.7, 0.3375, 0.08333, 0.4125, 0.08333, 0.3375, 0.08333, 0.4158, 0.06667, 0.4125, 0.08333, 0.3375, 0.08333, 0.425, 0.05447, 0.4158, 0.06667, -207.0, 62.99, -217.3, 62.99, -217.3, 0.0, -207.0, 0.0, -0.425, 0.05447, -0.3375, 0.08333, -0.4158, 0.06667, -0.4375, 0.05, -0.3375, 0.08333, -0.425, 0.05447, -0.4375, 0.05, -0.3342, 0.06667, -0.3375, 0.08333, -0.4375, 0.05, -0.325, 0.05447, -0.3342, 0.06667, -107.8, 62.99, -118.2, 62.99, -118.2, 0.0, -107.8, 0.0, 21.58, 62.99, 11.23, 62.99, 11.23, 0.0, 21.58, 0.0, 146.6, 62.99, 136.2, 62.99, 136.2, 0.0, 146.6, 0.0, 233.7, 62.99, 223.4, 62.99, 223.4, 0.0, 233.7, 0.0, 259.6, 62.99, 249.2, 62.99, 249.2, 0.0, 259.6, 0.0, 217.3, 62.99, 207.0, 62.99, 207.0, 0.0, 217.3, 0.0, 118.2, 62.99, 107.8, 62.99, 107.8, 0.0, 118.2, 0.0, -11.23, 62.99, -21.58, 62.99, -21.58, 0.0, -11.23, 0.0, -0.2908, 0.1, -0.4704, 0.7083, -0.3, 0.1122, -0.3, 0.1122, -0.4704, 0.7083, -0.3125, 0.1167, -0.3125, 0.1167, -0.4704, 0.7083, -0.325, 0.1122, -0.325, 0.1122, -0.4704, 0.7083, -0.3342, 0.1, -0.3342, 0.1, -0.4704, 0.7083, -0.3375, 0.08333, -0.3375, 0.08333, -0.4704, 0.7083, -0.4688, 0.7, -0.3375, 0.08333, -0.4688, 0.7, -0.4125, 0.08333, -0.4125, 0.08333, -0.4688, 0.7, -0.4158, 0.1, -0.4158, 0.1, -0.4688, 0.7, -0.425, 0.1122, -0.425, 0.1122, -0.4688, 0.7, -0.4375, 0.1167, -0.4375, 0.1167, -0.4688, 0.7, -0.45, 0.1122, -0.45, 0.1122, -0.4688, 0.7, -0.4592, 0.1, -0.4592, 0.1, -0.4688, 0.7, -0.4625, 0.08333, -0.5375, 0.08333, -0.4625, 0.08333, -0.4688, 0.7, -0.5408, 0.06667, -0.4625, 0.08333, -0.5375, 0.08333, -63.0, 62.99, -73.35, 62.99, -73.35, 0.0, -63.0, 0.0, -0.5375, 0.08333, -0.4688, 0.7, -0.4704, 0.6917, 308.6, 62.99, 303.5, 62.99, 303.5, 0.0, 308.6, 0.0, 27.34, 62.99, 22.16, 62.99, 22.16, 0.0, 27.34, 0.0, -260.6, 62.99, -265.8, 62.99, -265.8, 0.0, -260.6, 0.0, -478.0, 62.99, -483.2, 62.99, -483.2, 0.0, -478.0, 0.0, -566.6, 62.99, -571.8, 62.99, -571.8, 0.0, -566.6, 0.0, -502.7, 62.99, -507.9, 62.99, -507.9, 0.0, -502.7, 0.0, -303.5, 62.99, -308.6, 62.99, -308.6, 0.0, -303.5, 0.0, -22.16, 62.99, -27.34, 62.99, -27.34, 0.0, -22.16, 0.0, 265.8, 62.99, 260.6, 62.99, 260.6, 0.0, 265.8, 0.0, 483.2, 62.99, 478.0, 62.99, 478.0, 0.0, 483.2, 0.0, -0.5375, 0.08333, -0.4921, 0.6917, -0.4938, 0.7, -0.5375, 0.08333, -0.4875, 0.6856, -0.4921, 0.6917, -0.5375, 0.08333, -0.4812, 0.6833, -0.4875, 0.6856, -0.5375, 0.08333, -0.475, 0.6856, -0.4812, 0.6833, -0.5375, 0.08333, -0.4704, 0.6917, -0.475, 0.6856, -0.4938, 0.7, -0.5408, 0.1, -0.5375, 0.08333, 217.3, 62.99, 207.0, 62.99, 207.0, 0.0, 217.3, 0.0, 330.3, 62.99, 320.0, 62.99, 320.0, 0.0, 330.3, 0.0, 356.2, 62.99, 345.8, 62.99, 345.8, 0.0, 356.2, 0.0, 288.0, 62.99, 277.7, 62.99, 277.7, 0.0, 288.0, 0.0, 144.1, 62.99, 133.7, 62.99, 133.7, 0.0, 144.1, 0.0, -37.11, 62.99, -47.47, 62.99, -47.47, 0.0, -37.11, 0.0, -0.4158, 0.06667, -0.3375, 0.08333, -0.4125, 0.08333, -0.6658, 0.06667, -0.5875, 0.08333, -0.6625, 0.08333])
me_mesh1_pcbgroup_model.materials.append(mat_mat_board)
me_mesh1_pcbgroup_model.materials.append(mat_holes)
me_mesh1_pcbgroup_model.materials.append(mat_element)
me_mesh1_pcbgroup_model.materials.append(mat_adxl345_breakout_bottom_board)
me_mesh1_pcbgroup_model.materials.append(mat_adxl345_breakout_top_board)
me_mesh1_pcbgroup_model.use_remesh_preserve_volume = False
me_mesh1_pcbgroup_model.use_remesh_preserve_attributes = False
me_mesh1_pcbgroup_model.use_mirror_vertex_groups = False
me_mesh1_pcbgroup_model.update()
me_mesh5_lga14_1_1_patrick1_model = bpy.data.meshes.new('Mesh5 LGA14_1_1_PATRICK1 Model')
me_mesh5_lga14_1_1_patrick1_model.from_pydata([(12.77, 1.74, -9.603), (12.77, 1.74, -6.603), (12.77, 1.0, -6.603), (12.77, 1.0, -7.853), (12.77, 1.0, -8.353), (12.77, 1.0, -9.603), (7.772, 1.74, -9.603), (7.772, 1.74, -6.603), (7.772, 1.0, -9.603), (7.772, 1.0, -8.353), (7.772, 1.0, -7.853), (7.772, 1.0, -6.603), (12.51, 1.0, -9.603), (12.01, 1.0, -9.603), (11.71, 1.0, -9.603), (11.21, 1.0, -9.603), (10.91, 1.0, -9.603), (10.41, 1.0, -9.603), (10.11, 1.0, -9.603), (9.612, 1.0, -9.603), (9.312, 1.0, -9.603), (8.812, 1.0, -9.603), (8.512, 1.0, -9.603), (8.012, 1.0, -9.603), (8.012, 1.0, -8.79), (8.512, 1.0, -8.79), (8.812, 1.0, -8.79), (9.312, 1.0, -8.79), (9.612, 1.0, -8.79), (10.11, 1.0, -8.79), (10.41, 1.0, -8.79), (10.91, 1.0, -8.79), (11.21, 1.0, -8.79), (11.71, 1.0, -8.79), (12.01, 1.0, -8.79), (12.51, 1.0, -8.79), (11.96, 1.0, -8.353), (11.96, 1.0, -7.853), (12.51, 1.0, -6.603), (12.51, 1.0, -7.416), (12.01, 1.0, -7.416), (12.01, 1.0, -6.603), (11.71, 1.0, -6.603), (11.71, 1.0, -7.416), (11.21, 1.0, -7.416), (11.21, 1.0, -6.603), (10.91, 1.0, -6.603), (10.91, 1.0, -7.416), (10.41, 1.0, -7.416), (10.41, 1.0, -6.603), (10.11, 1.0, -6.603), (10.11, 1.0, -7.416), (9.612, 1.0, -7.416), (9.612, 1.0, -6.603), (9.312, 1.0, -6.603), (9.312, 1.0, -7.416), (8.812, 1.0, -7.416), (8.812, 1.0, -6.603), (8.512, 1.0, -6.603), (8.512, 1.0, -7.416), (8.012, 1.0, -7.416), (8.012, 1.0, -6.603), (8.585, 1.0, -7.853), (8.585, 1.0, -8.353), (8.012, 0.8, -9.603), (8.012, 0.8, -8.79), (8.512, 0.8, -9.603), (8.512, 0.8, -8.79), (8.812, 0.8, -9.603), (8.812, 0.8, -8.79), (9.312, 0.8, -8.79), (9.312, 0.8, -9.603), (9.612, 0.8, -9.603), (9.612, 0.8, -8.79), (10.11, 0.8, -9.603), (10.11, 0.8, -8.79), (10.41, 0.8, -9.603), (10.41, 0.8, -8.79), (10.91, 0.8, -9.603), (10.91, 0.8, -8.79), (11.21, 0.8, -9.603), (11.21, 0.8, -8.79), (11.71, 0.8, -9.603), (11.71, 0.8, -8.79), (12.01, 0.8, -9.603), (12.01, 0.8, -8.79), (12.51, 0.8, -9.603), (12.51, 0.8, -8.79), (12.77, 0.8, -8.353), (11.96, 0.8, -8.353), (12.77, 0.8, -7.853), (11.96, 0.8, -7.853), (8.012, 0.8, -6.603), (8.512, 0.8, -6.603), (8.012, 0.8, -7.416), (8.512, 0.8, -7.416), (8.812, 0.8, -6.603), (9.312, 0.8, -6.603), (8.812, 0.8, -7.416), (9.312, 0.8, -7.416), (9.612, 0.8, -6.603), (10.11, 0.8, -6.603), (9.612, 0.8, -7.416), (10.11, 0.8, -7.416), (10.41, 0.8, -6.603), (10.91, 0.8, -6.603), (10.41, 0.8, -7.416), (10.91, 0.8, -7.416), (11.21, 0.8, -6.603), (11.71, 0.8, -6.603), (11.21, 0.8, -7.416), (11.71, 0.8, -7.416), (12.51, 0.8, -7.416), (12.01, 0.8, -7.416), (12.51, 0.8, -6.603), (12.01, 0.8, -6.603), (7.772, 0.8, -7.853), (8.585, 0.8, -7.853), (8.585, 0.8, -8.353), (7.772, 0.8, -8.353)], [], [(1, 0, 6, 7), (64, 65, 24, 23), (65, 64, 66, 67), (66, 64, 23, 22), (25, 24, 23, 22), (65, 67, 25, 24), (67, 66, 22, 25), (68, 69, 26, 21), (70, 69, 68, 71), (69, 70, 27, 26), (70, 71, 20, 27), (71, 68, 21, 20), (20, 27, 26, 21), (72, 73, 28, 19), (74, 75, 73, 72), (75, 74, 18, 29), (74, 72, 19, 18), (18, 29, 28, 19), (73, 75, 29, 28), (76, 77, 30, 17), (78, 79, 77, 76), (79, 78, 16, 31), (78, 76, 17, 16), (16, 31, 30, 17), (77, 79, 31, 30), (80, 81, 32, 15), (80, 82, 83, 81), (82, 80, 15, 14), (14, 33, 32, 15), (83, 82, 14, 33), (81, 83, 33, 32), (84, 85, 34, 13), (84, 86, 87, 85), (86, 84, 13, 12), (12, 35, 34, 13), (87, 86, 12, 35), (85, 87, 35, 34), (88, 89, 36, 4), (89, 88, 90, 91), (90, 88, 4, 3), (36, 4, 3, 37), (91, 90, 3, 37), (89, 91, 37, 36), (92, 93, 58, 61), (94, 95, 93, 92), (95, 94, 60, 59), (94, 92, 61, 60), (59, 58, 61, 60), (93, 95, 59, 58), (96, 97, 54, 57), (96, 98, 99, 97), (98, 96, 57, 56), (56, 55, 54, 57), (99, 98, 56, 55), (97, 99, 55, 54), (100, 101, 50, 53), (102, 103, 101, 100), (103, 102, 52, 51), (102, 100, 53, 52), (52, 51, 50, 53), (101, 103, 51, 50), (104, 105, 46, 49), (106, 107, 105, 104), (107, 106, 48, 47), (106, 104, 49, 48), (48, 47, 46, 49), (105, 107, 47, 46), (108, 109, 42, 45), (108, 110, 111, 109), (110, 108, 45, 44), (44, 43, 42, 45), (111, 110, 44, 43), (109, 111, 43, 42), (40, 39, 38, 41), (112, 113, 40, 39), (114, 115, 113, 112), (115, 114, 38, 41), (114, 112, 39, 38), (113, 115, 41, 40), (116, 117, 62, 10), (118, 117, 116, 119), (117, 118, 63, 62), (118, 119, 9, 63), (119, 116, 10, 9), (63, 62, 10, 9), (58, 59, 60, 61, 11, 10, 62, 63, 9, 8, 23, 24, 25, 22, 21, 26, 27, 20, 19, 28, 29, 18, 17, 30, 31, 16, 15, 32, 33, 14, 13, 34, 35, 12, 5, 4, 36, 37, 3, 2, 38, 39, 40, 41, 42, 43, 44, 45, 46, 47, 48, 49, 50, 51, 52, 53, 54, 55, 56, 57), (18, 19, 20, 21, 22, 23, 8, 6, 0, 5, 12, 13, 14, 15, 16, 17), (10, 11, 7, 6, 8, 9), (2, 3, 4, 5, 0, 1), (41, 38, 2, 1, 7, 11, 61, 58, 57, 54, 53, 50, 49, 46, 45, 42)])
me_mesh5_lga14_1_1_patrick1_model.polygons.foreach_set('material_index', [1, 0, 0, 0, 0, 0, 0, 0, 0, 0, 0, 0, 0, 0, 0, 0, 0, 0, 0, 0, 0, 0, 0, 0, 0, 0, 0, 0, 0, 0, 0, 0, 0, 0, 0, 0, 0, 0, 0, 0, 0, 0, 0, 0, 0, 0, 0, 0, 0, 0, 0, 0, 0, 0, 0, 0, 0, 0, 0, 0, 0, 0, 0, 0, 0, 0, 0, 0, 0, 0, 0, 0, 0, 0, 0, 0, 0, 0, 0, 0, 0, 0, 0, 0, 0, 1, 1, 1, 1, 1])
_uv = me_mesh5_lga14_1_1_patrick1_model.uv_layers.new(name='UVMap')
_uv.uv.foreach_set('vector', [98.82, -59.06, 98.82, 59.06, -98.03, 59.06, -98.03, -59.06, -59.06, 2.842e-14, -27.05, 2.132e-14, -27.05, 7.874, -59.06, 7.874, 88.58, 27.05, 88.58, 59.06, 68.9, 59.06, 68.9, 27.05, 68.9, -1.847e-13, 88.58, -1.847e-13, 88.58, 7.874, 68.9, 7.874, 68.9, 27.05, 88.58, 27.05, 88.58, 59.06, 68.9, 59.06, -88.58, 2.132e-14, -68.9, 2.132e-14, -68.9, 7.874, -88.58, 7.874, 27.05, 2.132e-14, 59.06, 2.842e-14, 59.06, 7.874, 27.05, 7.874, -59.06, 2.842e-14, -27.05, 2.132e-14, -27.05, 7.874, -59.06, 7.874, 37.4, 27.05, 57.09, 27.05, 57.09, 59.06, 37.4, 59.06, -57.09, 2.132e-14, -37.4, 2.132e-14, -37.4, 7.874, -57.09, 7.874, 27.05, 2.132e-14, 59.06, 2.842e-14, 59.06, 7.874, 27.05, 7.874, 37.4, -1.847e-13, 57.09, -1.847e-13, 57.09, 7.874, 37.4, 7.874, 37.4, 59.06, 37.4, 27.05, 57.09, 27.05, 57.09, 59.06, -59.06, 2.842e-14, -27.05, 2.132e-14, -27.05, 7.874, -59.06, 7.874, 5.906, 59.06, 5.906, 27.05, 25.59, 27.05, 25.59, 59.06, 27.05, 2.132e-14, 59.06, 2.842e-14, 59.06, 7.874, 27.05, 7.874, 5.906, -1.847e-13, 25.59, -1.847e-13, 25.59, 7.874, 5.906, 7.874, 5.906, 59.06, 5.906, 27.05, 25.59, 27.05, 25.59, 59.06, -25.59, 2.132e-14, -5.906, 2.132e-14, -5.906, 7.874, -25.59, 7.874, -59.06, 2.842e-14, -27.05, 2.132e-14, -27.05, 7.874, -59.06, 7.874, -25.59, 59.06, -25.59, 27.05, -5.906, 27.05, -5.906, 59.06, 27.05, 2.132e-14, 59.06, 2.842e-14, 59.06, 7.874, 27.05, 7.874, -25.59, -1.847e-13, -5.906, -1.847e-13, -5.906, 7.874, -25.59, 7.874, -25.59, 59.06, -25.59, 27.05, -5.906, 27.05, -5.906, 59.06, 5.906, 2.132e-14, 25.59, 2.132e-14, 25.59, 7.874, 5.906, 7.874, -59.06, 2.842e-14, -27.05, 2.132e-14, -27.05, 7.874, -59.06, 7.874, -37.4, 59.06, -57.09, 59.06, -57.09, 27.05, -37.4, 27.05, -57.09, -1.847e-13, -37.4, -1.847e-13, -37.4, 7.874, -57.09, 7.874, -57.09, 59.06, -57.09, 27.05, -37.4, 27.05, -37.4, 59.06, 27.05, 2.132e-14, 59.06, 2.842e-14, 59.06, 7.874, 27.05, 7.874, 37.4, 2.132e-14, 57.09, 2.132e-14, 57.09, 7.874, 37.4, 7.874, -59.06, 2.842e-14, -27.05, 2.132e-14, -27.05, 7.874, -59.06, 7.874, -68.9, 59.06, -88.58, 59.06, -88.58, 27.05, -68.9, 27.05, -88.58, -1.847e-13, -68.9, -1.847e-13, -68.9, 7.874, -88.58, 7.874, -88.58, 59.06, -88.58, 27.05, -68.9, 27.05, -68.9, 59.06, 27.05, 2.132e-14, 59.06, 2.842e-14, 59.06, 7.874, 27.05, 7.874, 68.9, 2.132e-14, 88.58, 2.132e-14, 88.58, 7.874, 68.9, 7.874, -98.82, -1.066e-14, -66.81, -1.066e-14, -66.81, 7.874, -98.82, 7.874, -66.81, 9.843, -98.82, 9.843, -98.82, -9.843, -66.81, -9.843, -9.843, 0.0, 9.843, 7.105e-15, 9.843, 7.874, -9.843, 7.874, -66.81, 9.843, -98.82, 9.843, -98.82, -9.843, -66.81, -9.843, 66.81, 8.882e-15, 98.82, 8.882e-15, 98.82, 7.874, 66.81, 7.874, -9.843, 7.105e-15, 9.843, 0.0, 9.843, 7.874, -9.843, 7.874, -88.58, -2.416e-13, -68.9, -2.416e-13, -68.9, 7.874, -88.58, 7.874, 88.58, -27.05, 68.9, -27.05, 68.9, -59.06, 88.58, -59.06, 68.9, 4.881e-14, 88.58, 4.881e-14, 88.58, 7.874, 68.9, 7.874, 27.05, 0.0, 59.06, -2.842e-14, 59.06, 7.874, 27.05, 7.874, 68.9, -27.05, 68.9, -59.06, 88.58, -59.06, 88.58, -27.05, -59.06, -2.842e-14, -27.05, 0.0, -27.05, 7.874, -59.06, 7.874, -57.09, -2.416e-13, -37.4, -2.416e-13, -37.4, 7.874, -57.09, 7.874, 57.09, -59.06, 57.09, -27.05, 37.4, -27.05, 37.4, -59.06, 27.05, 0.0, 59.06, -2.842e-14, 59.06, 7.874, 27.05, 7.874, 57.09, -27.05, 37.4, -27.05, 37.4, -59.06, 57.09, -59.06, 37.4, 4.881e-14, 57.09, 4.881e-14, 57.09, 7.874, 37.4, 7.874, -59.06, -2.842e-14, -27.05, 0.0, -27.05, 7.874, -59.06, 7.874, -25.59, -2.416e-13, -5.906, -2.416e-13, -5.906, 7.874, -25.59, 7.874, 25.59, -27.05, 5.906, -27.05, 5.906, -59.06, 25.59, -59.06, 5.906, 4.881e-14, 25.59, 4.881e-14, 25.59, 7.874, 5.906, 7.874, 27.05, 0.0, 59.06, -2.842e-14, 59.06, 7.874, 27.05, 7.874, 25.59, -27.05, 5.906, -27.05, 5.906, -59.06, 25.59, -59.06, -59.06, -2.842e-14, -27.05, 0.0, -27.05, 7.874, -59.06, 7.874, 5.906, -2.416e-13, 25.59, -2.416e-13, 25.59, 7.874, 5.906, 7.874, -5.906, -27.05, -25.59, -27.05, -25.59, -59.06, -5.906, -59.06, -25.59, 4.881e-14, -5.906, 4.881e-14, -5.906, 7.874, -25.59, 7.874, 27.05, 0.0, 59.06, -2.842e-14, 59.06, 7.874, 27.05, 7.874, -5.906, -27.05, -25.59, -27.05, -25.59, -59.06, -5.906, -59.06, -59.06, -2.842e-14, -27.05, 0.0, -27.05, 7.874, -59.06, 7.874, 37.4, -2.416e-13, 57.09, -2.416e-13, 57.09, 7.874, 37.4, 7.874, -37.4, -59.06, -37.4, -27.05, -57.09, -27.05, -57.09, -59.06, 27.05, 0.0, 59.06, -2.842e-14, 59.06, 7.874, 27.05, 7.874, -37.4, -27.05, -57.09, -27.05, -57.09, -59.06, -37.4, -59.06, -57.09, 5.637e-14, -37.4, 5.637e-14, -37.4, 7.874, -57.09, 7.874, -59.06, -2.842e-14, -27.05, 0.0, -27.05, 7.874, -59.06, 7.874, -68.9, -27.05, -88.58, -27.05, -88.58, -59.06, -68.9, -59.06, -88.58, 4.881e-14, -68.9, 4.881e-14, -68.9, 7.874, -88.58, 7.874, -88.58, -59.06, -68.9, -59.06, -68.9, -27.05, -88.58, -27.05, 68.9, -2.416e-13, 88.58, -2.416e-13, 88.58, 7.874, 68.9, 7.874, -59.06, -2.842e-14, -27.05, 0.0, -27.05, 7.874, -59.06, 7.874, 27.05, 0.0, 59.06, -2.842e-14, 59.06, 7.874, 27.05, 7.874, -98.03, 8.882e-15, -66.02, 8.882e-15, -66.02, 7.874, -98.03, 7.874, 66.02, 9.843, 66.02, -9.843, 98.03, -9.843, 98.03, 9.843, -9.843, 0.0, 9.843, 7.105e-15, 9.843, 7.874, -9.843, 7.874, 66.02, -1.066e-14, 98.03, -1.066e-14, 98.03, 7.874, 66.02, 7.874, -9.843, 7.105e-15, 9.843, 0.0, 9.843, 7.874, -9.843, 7.874, 66.02, 9.843, 66.02, -9.843, 98.03, -9.843, 98.03, 9.843, 68.9, -59.06, 68.9, -27.05, 88.58, -27.05, 88.58, -59.06, 98.03, -59.06, 98.03, -9.843, 66.02, -9.843, 66.02, 9.843, 98.03, 9.843, 98.03, 59.06, 88.58, 59.06, 88.58, 27.05, 68.9, 27.05, 68.9, 59.06, 57.09, 59.06, 57.09, 27.05, 37.4, 27.05, 37.4, 59.06, 25.59, 59.06, 25.59, 27.05, 5.906, 27.05, 5.906, 59.06, -5.906, 59.06, -5.906, 27.05, -25.59, 27.05, -25.59, 59.06, -37.4, 59.06, -37.4, 27.05, -57.09, 27.05, -57.09, 59.06, -68.9, 59.06, -68.9, 27.05, -88.58, 27.05, -88.58, 59.06, -98.82, 59.06, -98.82, 9.843, -66.81, 9.843, -66.81, -9.843, -98.82, -9.843, -98.82, -59.06, -88.58, -59.06, -88.58, -27.05, -68.9, -27.05, -68.9, -59.06, -57.09, -59.06, -57.09, -27.05, -37.4, -27.05, -37.4, -59.06, -25.59, -59.06, -25.59, -27.05, -5.906, -27.05, -5.906, -59.06, 5.906, -59.06, 5.906, -27.05, 25.59, -27.05, 25.59, -59.06, 37.4, -59.06, 37.4, -27.05, 57.09, -27.05, 57.09, -59.06, 5.906, 7.874, 25.59, 7.874, 37.4, 7.874, 57.09, 7.874, 68.9, 7.874, 88.58, 7.874, 98.03, 7.874, 98.03, 37.01, -98.82, 37.01, -98.82, 7.874, -88.58, 7.874, -68.9, 7.874, -57.09, 7.874, -37.4, 7.874, -25.59, 7.874, -5.906, 7.874, 9.843, 7.874, 59.06, 7.874, 59.06, 37.01, -59.06, 37.01, -59.06, 7.874, -9.843, 7.874, -59.06, 7.874, -9.843, 7.874, 9.843, 7.874, 59.06, 7.874, 59.06, 37.01, -59.06, 37.01, 68.9, 7.874, 88.58, 7.874, 98.82, 7.874, 98.82, 37.01, -98.03, 37.01, -98.03, 7.874, -88.58, 7.874, -68.9, 7.874, -57.09, 7.874, -37.4, 7.874, -25.59, 7.874, -5.906, 7.874, 5.906, 7.874, 25.59, 7.874, 37.4, 7.874, 57.09, 7.874])
me_mesh5_lga14_1_1_patrick1_model.materials.append(mat_m_0131_silver)
me_mesh5_lga14_1_1_patrick1_model.materials.append(mat_m_0136_charcoal)
me_mesh5_lga14_1_1_patrick1_model.use_remesh_preserve_volume = False
me_mesh5_lga14_1_1_patrick1_model.use_remesh_preserve_attributes = False
me_mesh5_lga14_1_1_patrick1_model.use_mirror_vertex_groups = False
me_mesh5_lga14_1_1_patrick1_model.update()

# ---- objects
ob_mesh2_g_0603_cap1_model = bpy.data.objects.new('Mesh2 G_0603_CAP1 Model', me_mesh2_g_0603_cap1_model)
ob_mesh3_eia3216_1_model = bpy.data.objects.new('Mesh3 EIA3216_1 Model', me_mesh3_eia3216_1_model)
ob_mesh4_g_0603_cap2_model = bpy.data.objects.new('Mesh4 G_0603_CAP2 Model', me_mesh4_g_0603_cap2_model)
ob_mesh1_pcbgroup_model = bpy.data.objects.new('Mesh1 pcbgroup Model', me_mesh1_pcbgroup_model)
ob_mesh5_lga14_1_1_patrick1_model = bpy.data.objects.new('Mesh5 LGA14_1_1_PATRICK1 Model', me_mesh5_lga14_1_1_patrick1_model)
ob_camera = bpy.data.objects.new('Camera', cam_camera)

# ---- transforms, parenting, visibility, modifiers, constraints
ob_mesh2_g_0603_cap1_model.location = (0.0, 0.0, 0.0)
ob_mesh2_g_0603_cap1_model.rotation_euler = (1.571, -0.0, 0.0)
ob_mesh2_g_0603_cap1_model.lineart.crease_threshold = 0.0
ob_mesh3_eia3216_1_model.location = (0.0, 0.0, 0.0)
ob_mesh3_eia3216_1_model.rotation_euler = (1.571, -0.0, 0.0)
ob_mesh3_eia3216_1_model.lineart.crease_threshold = 0.0
ob_mesh4_g_0603_cap2_model.location = (0.0, 0.0, 0.0)
ob_mesh4_g_0603_cap2_model.rotation_euler = (1.571, -0.0, 0.0)
ob_mesh4_g_0603_cap2_model.lineart.crease_threshold = 0.0
ob_mesh1_pcbgroup_model.location = (0.0, 0.0, 0.0)
ob_mesh1_pcbgroup_model.rotation_euler = (1.571, -0.0, 0.0)
ob_mesh1_pcbgroup_model.lineart.crease_threshold = 0.0
ob_mesh5_lga14_1_1_patrick1_model.location = (0.0, 0.0, 0.0)
ob_mesh5_lga14_1_1_patrick1_model.rotation_euler = (1.571, -0.0, 0.0)
ob_mesh5_lga14_1_1_patrick1_model.lineart.crease_threshold = 0.0
ob_camera.location = (7.481, -6.508, 5.344)
ob_camera.rotation_euler = (1.109, 0.01082, 0.8149)
ob_camera.lock_rotations_4d = False
ob_camera.empty_display_type = 'ARROWS'
ob_camera.color = (0.0, 0.0, 0.0, 0.0)
ob_camera.display_type = 'WIRE'
ob_camera.lineart.crease_threshold = 0.0

# ---- collection membership
col_collection_1.objects.link(ob_mesh2_g_0603_cap1_model)
col_collection_1.objects.link(ob_mesh3_eia3216_1_model)
col_collection_1.objects.link(ob_mesh4_g_0603_cap2_model)
col_collection_1.objects.link(ob_mesh1_pcbgroup_model)
col_collection_1.objects.link(ob_mesh5_lga14_1_1_patrick1_model)
col_collection_1.objects.link(ob_camera)

# ---- scene / render settings (as saved in the file)
scene.camera = ob_camera
scene.frame_start = 1; scene.frame_end = 250; scene.frame_set(1)
scene.render.engine = 'BLENDER_EEVEE_NEXT'
scene.render.resolution_percentage = 50
scene.render.dither_intensity = 0.0
scene.cycles.use_denoising = False
scene.cycles.samples = 10
scene.cycles.sampling_pattern = 'TABULATED_SOBOL'
scene.cycles.light_sampling_threshold = 0.0
scene.cycles.use_adaptive_sampling = False
scene.cycles.use_light_tree = False
scene.cycles.blur_glossy = 0.0
scene.cycles.pixel_filter_type = 'GAUSSIAN'
scene.cycles.sample_clamp_indirect = 0.0
scene.view_settings.view_transform = 'Raw'
bpy.context.view_layer.update()

# ---- added for rendering (the .blend has no usable light): sun
light_auto_sun = bpy.data.lights.new('AutoSun', 'SUN')
light_auto_sun.energy = 3.0
light_auto_sun.angle = 0.0523599
ob_auto_sun = bpy.data.objects.new('AutoSun', light_auto_sun)
scene.collection.objects.link(ob_auto_sun)
ob_auto_sun.rotation_euler = (0.872665, 0.174533, 0.523599)
bpy.context.view_layer.update()

